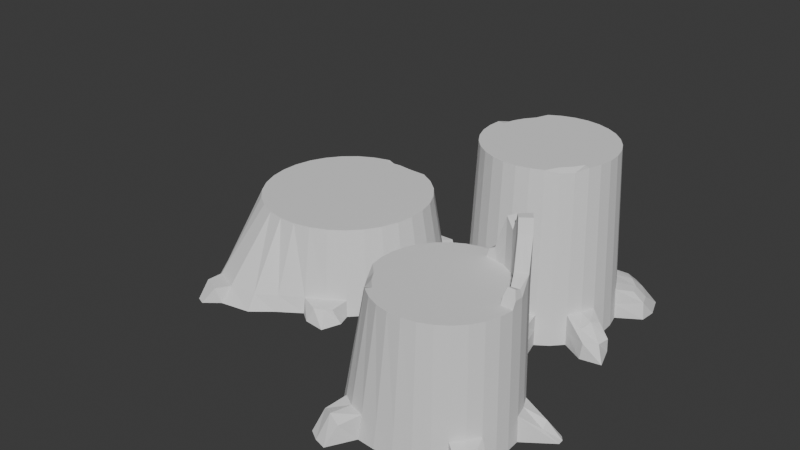 # Source: Tree_stumps.blend  (saved by Blender 4.5.87; exported with 4.5.12 LTS)
import bpy
from mathutils import Matrix  # noqa: F401  (used for matrix-valued properties, if any)

bpy.ops.wm.read_factory_settings(use_empty=True)
scene = bpy.context.scene
scene.name = 'Scene'

# ---- collections
col_collection = bpy.data.collections.new('Collection'); scene.collection.children.link(col_collection)

# ---- world
world_world = bpy.data.worlds.new('World'); scene.world = world_world
world_world.use_nodes = True; world_world.node_tree.nodes.clear()
_N = world_world.node_tree.nodes; _L = world_world.node_tree.links
n0 = _N.new('ShaderNodeOutputWorld'); n0.name = 'World Output'; n0.location = (200, 100)
n1 = _N.new('ShaderNodeBackground'); n1.name = 'Background'; n1.location = (-200, 100)
n1.inputs[0].default_value = (0.05088, 0.05088, 0.05088, 1.0)
_L.new(n1.outputs[0], n0.inputs[0])
n0.is_active_output = True
world_world.color = (0.05088, 0.05088, 0.05088)
world_world.sun_shadow_jitter_overblur = 0.0

# ---- meshes
me_cylinder = bpy.data.meshes.new('Cylinder')
me_cylinder.from_pydata([(-1.472e-07, 8.467, 0.0), (-1.307e-07, 6.745, 20.0), (1.702, 8.294, 0.0), (1.356, 6.607, 20.0), (3.335, 7.781, 0.0), (2.656, 6.199, 20.0), (4.831, 6.95, 0.0), (3.848, 5.537, 20.0), (6.129, 5.834, 0.0), (4.882, 4.648, 20.0), (7.177, 4.479, 0.0), (5.716, 3.568, 20.0), (7.93, 2.941, 0.0), (6.316, 2.343, 20.0), (8.359, 1.282, 0.0), (6.658, 1.022, 20.0), (8.446, -0.4289, 0.0), (6.727, -0.3417, 20.0), (8.187, -2.122, 0.0), (6.521, -1.691, 20.0), (7.592, -3.729, 0.0), (6.047, -2.971, 20.0), (6.687, -5.183, 0.0), (5.326, -4.129, 20.0), (5.508, -6.425, 0.0), (4.387, -5.118, 20.0), (4.104, -7.404, 0.0), (3.269, -5.898, 20.0), (2.532, -8.079, 0.0), (2.016, -6.436, 20.0), (0.8555, -8.424, 0.0), (0.6813, -6.711, 20.0), (-0.8555, -8.424, 0.0), (-0.6813, -6.711, 20.0), (-2.532, -8.079, 0.0), (-2.016, -6.436, 20.0), (-4.104, -7.404, 0.0), (-3.269, -5.898, 20.0), (-5.508, -6.425, 0.0), (-4.387, -5.118, 20.0), (-6.687, -5.183, 0.0), (-5.326, -4.129, 20.0), (-7.592, -3.729, 0.0), (-6.047, -2.971, 20.0), (-8.187, -2.122, 0.0), (-6.521, -1.691, 20.0), (-8.446, -0.4289, 0.0), (-6.727, -0.3417, 20.0), (-8.359, 1.282, 0.0), (-6.658, 1.022, 20.0), (-7.93, 2.941, 0.0), (-6.316, 2.343, 20.0), (-7.177, 4.479, 0.0), (-5.716, 3.568, 20.0), (-6.129, 5.834, 0.0), (-4.882, 4.648, 20.0), (-4.831, 6.95, 0.0), (-3.848, 5.537, 20.0), (-3.335, 7.781, 0.0), (-2.656, 6.199, 20.0), (-1.702, 8.294, 0.0), (-1.356, 6.607, 20.0), (-1.443e-07, 8.297, 3.595), (1.668, 8.127, 3.595), (3.268, 7.625, 3.595), (4.734, 6.81, 3.595), (6.006, 5.716, 3.595), (7.032, 4.389, 3.595), (7.771, 2.882, 3.595), (8.191, 1.256, 3.595), (8.276, -0.4202, 3.595), (8.022, -2.08, 3.595), (7.44, -3.654, 3.595), (6.553, -5.079, 3.595), (5.398, -6.295, 3.595), (4.021, -7.254, 3.595), (2.481, -7.917, 3.595), (0.8383, -8.254, 3.595), (-0.8383, -8.254, 3.595), (-2.481, -7.917, 3.595), (-4.021, -7.254, 3.595), (-5.398, -6.295, 3.595), (-6.553, -5.079, 3.595), (-7.44, -3.654, 3.595), (-8.022, -2.08, 3.595), (-8.276, -0.4202, 3.595), (-8.191, 1.256, 3.595), (-7.771, 2.882, 3.595), (-7.032, 4.389, 3.595), (-6.006, 5.716, 3.595), (-4.734, 6.81, 3.595), (-3.268, 7.625, 3.595), (-1.668, 8.127, 3.595), (1.686, 8.214, 1.732), (3.303, 7.706, 1.732), (4.784, 6.882, 1.732), (7.853, 2.912, 1.732), (8.278, 1.27, 1.732), (8.364, -0.4247, 1.732), (8.107, -2.102, 1.732), (6.622, -5.133, 1.732), (5.455, -6.362, 1.732), (4.064, -7.332, 1.732), (2.507, -8.001, 1.732), (0.8472, -8.342, 1.732), (-0.8472, -8.342, 1.732), (-2.507, -8.001, 1.732), (-6.622, -5.133, 1.732), (-7.519, -3.693, 1.732), (-8.107, -2.102, 1.732), (-8.364, -0.4247, 1.732), (-8.278, 1.27, 1.732), (-7.853, 2.912, 1.732), (-7.107, 4.436, 1.732), (-6.07, 5.777, 1.732), (-4.784, 6.882, 1.732), (-1.686, 8.214, 1.732), (-1.458e-07, 8.385, 1.732), (7.189, 8.845, 1.971), (7.135, 9.093, 0.0), (9.875, 8.874, -2.98e-08), (8.426, 8.02, 1.971), (10.73, 6.514, -2.98e-08), (9.866, 6.158, 1.971), (10.58, 4.637, 0.0), (10.35, 4.752, 1.971), (10.89, -3.78, 1.751), (10.77, -3.45, 0.0), (11.66, -6.082, 0.0), (10.61, -5.104, 1.644), (9.225, -6.55, 0.0), (9.495, -6.509, 1.971), (5.01, -10.45, 1.971), (4.972, -10.66, 0.0), (4.271, -10.88, 0.0), (4.113, -10.84, 1.971), (-4.541, -10.37, 1.971), (-4.336, -10.64, 0.0), (-6.436, -10.9, -2.98e-08), (-5.978, -10.18, 1.674), (-8.386, -9.546, -2.98e-08), (-7.288, -8.99, 1.82), (-8.461, -7.768, 0.0), (-8.133, -7.864, 1.971), (-11.61, 0.2148, 1.797), (-11.7, -0.1542, 0.0), (-11.63, 1.339, 0.0), (-11.52, 1.239, 1.971), (-5.794, 9.918, 1.971), (-5.885, 10.0, 0.0), (-5.478, 11.92, 0.0), (-4.446, 10.85, 1.593), (-3.184, 11.16, 0.0), (-3.187, 11.04, 1.971), (-4.024, 9.363, 3.244), (-2.729, 9.843, 2.984), (-5.226, 8.77, 2.984), (-10.07, 0.08266, 3.595), (-10.11, 0.8219, 3.389), (-6.583, -7.875, 3.106), (-7.285, -7.173, 2.519), (-5.207, -8.831, 3.384), (-4.011, -9.279, 2.921), (4.262, -9.189, 3.267), (3.637, -9.505, 3.122), (9.127, -4.492, 3.448), (8.602, -5.584, 2.895), (9.577, -3.419, 3.114), (8.645, 5.998, 2.943), (9.073, 4.697, 2.989), (7.583, 7.006, 3.103), (6.613, 7.878, 2.989), (1.512, 7.365, 20.0), (-1.307e-07, 7.519, 20.0), (2.961, 6.91, 20.0), (4.29, 6.172, 20.0), (5.443, 5.181, 20.0), (6.373, 3.977, 20.0), (7.042, 2.611, 20.0), (7.423, 1.139, 20.0), (7.5, -0.3808, 20.0), (7.27, -1.885, 20.0), (6.742, -3.311, 20.0), (5.938, -4.603, 19.67), (4.892, -5.705, 19.67), (3.644, -6.574, 20.0), (2.248, -7.174, 20.0), (0.7597, -7.481, 20.0), (-0.7597, -7.481, 20.0), (-2.248, -7.174, 20.0), (-3.644, -6.574, 20.0), (-4.892, -5.705, 20.0), (-5.938, -4.603, 20.0), (-6.742, -3.311, 20.0), (-7.27, -1.885, 20.0), (-7.5, -0.3808, 20.0), (-7.423, 1.139, 20.0), (-7.042, 2.611, 19.61), (-6.373, 3.977, 18.79), (-5.443, 5.181, 19.61), (-4.29, 6.172, 20.0), (-2.961, 6.91, 20.0), (-1.512, 7.365, 20.0)], [], [(62, 173, 172, 63), (63, 172, 174, 64), (64, 174, 175, 65), (65, 175, 176, 66), (66, 176, 177, 67), (67, 177, 178, 68), (68, 178, 179, 69), (69, 179, 180, 70), (70, 180, 181, 71), (71, 181, 182, 72), (72, 182, 183, 73), (73, 183, 184, 74), (74, 184, 185, 75), (75, 185, 186, 76), (76, 186, 187, 77), (77, 187, 188, 78), (78, 188, 189, 79), (79, 189, 190, 80), (80, 190, 191, 81), (81, 191, 192, 82), (82, 192, 193, 83), (83, 193, 194, 84), (84, 194, 195, 85), (85, 195, 196, 86), (86, 196, 197, 87), (87, 197, 198, 88), (88, 198, 199, 89), (89, 199, 200, 90), (90, 200, 201, 91), (3, 1, 61, 59, 57, 55, 53, 51, 49, 47, 45, 43, 41, 39, 37, 35, 33, 31, 29, 27, 25, 23, 21, 19, 17, 15, 13, 11, 9, 7, 5), (91, 201, 202, 92), (92, 202, 173, 62), (0, 2, 4, 6, 8, 10, 12, 14, 16, 18, 20, 22, 24, 26, 28, 30, 32, 34, 36, 38, 40, 42, 44, 46, 48, 50, 52, 54, 56, 58, 60), (116, 92, 62, 117), (67, 68, 169, 168), (38, 36, 138, 140), (114, 89, 90, 115), (113, 88, 89, 114), (112, 87, 88, 113), (111, 86, 87, 112), (20, 18, 127, 128), (109, 84, 85, 110), (108, 83, 84, 109), (107, 82, 83, 108), (81, 82, 160, 159), (18, 99, 126, 127), (28, 26, 133, 134), (105, 78, 79, 106), (104, 77, 78, 105), (103, 76, 77, 104), (82, 107, 143, 160), (101, 74, 75, 102), (100, 73, 74, 101), (10, 8, 120, 122), (68, 96, 125, 169), (98, 70, 71, 99), (97, 69, 70, 98), (96, 68, 69, 97), (26, 102, 132, 133), (36, 34, 137, 138), (71, 72, 165, 167), (94, 64, 65, 95), (93, 63, 64, 94), (117, 62, 63, 93), (0, 117, 93, 2), (2, 93, 94, 4), (4, 94, 95, 6), (34, 106, 136, 137), (85, 86, 158, 157), (106, 79, 162, 136), (12, 96, 97, 14), (14, 97, 98, 16), (16, 98, 99, 18), (8, 6, 119, 120), (72, 73, 166, 165), (22, 100, 101, 24), (24, 101, 102, 26), (92, 116, 153, 155), (28, 103, 104, 30), (30, 104, 105, 32), (32, 105, 106, 34), (116, 60, 152, 153), (95, 65, 171, 118), (6, 95, 118, 119), (40, 107, 108, 42), (42, 108, 109, 44), (44, 109, 110, 46), (115, 90, 156, 148), (48, 111, 112, 50), (50, 112, 113, 52), (52, 113, 114, 54), (54, 114, 115, 56), (60, 58, 150, 152), (76, 103, 135, 164), (60, 116, 117, 0), (151, 154, 155, 153), (148, 156, 154, 151), (144, 157, 158, 147), (141, 159, 160, 143), (139, 161, 159, 141), (136, 162, 161, 139), (132, 163, 164, 135), (129, 165, 166, 131), (126, 167, 165, 129), (123, 168, 169, 125), (121, 170, 168, 123), (118, 171, 170, 121), (119, 118, 121, 120), (120, 121, 123, 122), (122, 123, 125, 124), (127, 126, 129, 128), (128, 129, 131, 130), (133, 132, 135, 134), (137, 136, 139, 138), (138, 139, 141, 140), (140, 141, 143, 142), (145, 144, 147, 146), (149, 148, 151, 150), (150, 151, 153, 152), (103, 28, 134, 135), (80, 81, 159, 161), (46, 110, 144, 145), (99, 71, 167, 126), (66, 67, 168, 170), (12, 10, 122, 124), (110, 85, 157, 144), (79, 80, 161, 162), (48, 46, 145, 146), (65, 66, 170, 171), (56, 115, 148, 149), (86, 111, 147, 158), (73, 100, 131, 166), (22, 20, 128, 130), (91, 92, 155, 154), (40, 38, 140, 142), (96, 12, 124, 125), (58, 56, 149, 150), (111, 48, 146, 147), (90, 91, 154, 156), (102, 75, 163, 132), (100, 22, 130, 131), (107, 40, 142, 143), (75, 76, 164, 163), (1, 3, 172, 173), (3, 5, 174, 172), (5, 7, 175, 174), (7, 9, 176, 175), (9, 11, 177, 176), (11, 13, 178, 177), (13, 15, 179, 178), (15, 17, 180, 179), (17, 19, 181, 180), (19, 21, 182, 181), (21, 23, 183, 182), (23, 25, 184, 183), (25, 27, 185, 184), (27, 29, 186, 185), (29, 31, 187, 186), (31, 33, 188, 187), (33, 35, 189, 188), (35, 37, 190, 189), (37, 39, 191, 190), (39, 41, 192, 191), (41, 43, 193, 192), (43, 45, 194, 193), (45, 47, 195, 194), (47, 49, 196, 195), (49, 51, 197, 196), (51, 53, 198, 197), (53, 55, 199, 198), (55, 57, 200, 199), (57, 59, 201, 200), (59, 61, 202, 201), (61, 1, 173, 202)])
_uv = me_cylinder.uv_layers.new(name='UVMap')
_uv.uv.foreach_set('vector', [1.0, 0.5899, 1.0, 1.0, 0.9677, 1.0, 0.9677, 0.5899, 0.9677, 0.5899, 0.9677, 1.0, 0.9355, 1.0, 0.9355, 0.5899, 0.9355, 0.5899, 0.9355, 1.0, 0.9032, 1.0, 0.9032, 0.5899, 0.9032, 0.5899, 0.9032, 1.0, 0.871, 1.0, 0.871, 0.5899, 0.871, 0.5899, 0.871, 1.0, 0.8387, 1.0, 0.8387, 0.5899, 0.8387, 0.5899, 0.8387, 1.0, 0.8065, 1.0, 0.8065, 0.5899, 0.8065, 0.5899, 0.8065, 1.0, 0.7742, 1.0, 0.7742, 0.5899, 0.7742, 0.5899, 0.7742, 1.0, 0.7419, 1.0, 0.7419, 0.5899, 0.7419, 0.5899, 0.7419, 1.0, 0.7097, 1.0, 0.7097, 0.5899, 0.7097, 0.5899, 0.7097, 1.0, 0.6774, 1.0, 0.6774, 0.5899, 0.6774, 0.5899, 0.6774, 1.0, 0.6452, 1.0, 0.6452, 0.5899, 0.6452, 0.5899, 0.6452, 1.0, 0.6129, 1.0, 0.6129, 0.5899, 0.6129, 0.5899, 0.6129, 1.0, 0.5806, 1.0, 0.5806, 0.5899, 0.5806, 0.5899, 0.5806, 1.0, 0.5484, 1.0, 0.5484, 0.5899, 0.5484, 0.5899, 0.5484, 1.0, 0.5161, 1.0, 0.5161, 0.5899, 0.5161, 0.5899, 0.5161, 1.0, 0.4839, 1.0, 0.4839, 0.5899, 0.4839, 0.5899, 0.4839, 1.0, 0.4516, 1.0, 0.4516, 0.5899, 0.4516, 0.5899, 0.4516, 1.0, 0.4194, 1.0, 0.4194, 0.5899, 0.4194, 0.5899, 0.4194, 1.0, 0.3871, 1.0, 0.3871, 0.5899, 0.3871, 0.5899, 0.3871, 1.0, 0.3548, 1.0, 0.3548, 0.5899, 0.3548, 0.5899, 0.3548, 1.0, 0.3226, 1.0, 0.3226, 0.5899, 0.3226, 0.5899, 0.3226, 1.0, 0.2903, 1.0, 0.2903, 0.5899, 0.2903, 0.5899, 0.2903, 1.0, 0.2581, 1.0, 0.2581, 0.5899, 0.2581, 0.5899, 0.2581, 1.0, 0.2258, 1.0, 0.2258, 0.5899, 0.2258, 0.5899, 0.2258, 1.0, 0.1935, 1.0, 0.1935, 0.5899, 0.1935, 0.5899, 0.1935, 1.0, 0.1613, 1.0, 0.1613, 0.5899, 0.1613, 0.5899, 0.1613, 1.0, 0.129, 1.0, 0.129, 0.5899, 0.129, 0.5899, 0.129, 1.0, 0.09677, 1.0, 0.09677, 0.5899, 0.09677, 0.5899, 0.09677, 1.0, 0.06452, 1.0, 0.06452, 0.5899, 0.2933, 0.4609, 0.25, 0.4653, 0.2067, 0.4609, 0.1651, 0.4479, 0.127, 0.4267, 0.09399, 0.3983, 0.06732, 0.3639, 0.04814, 0.3248, 0.03722, 0.2826, 0.03501, 0.2391, 0.04161, 0.196, 0.05674, 0.1552, 0.07978, 0.1182, 0.1098, 0.08663, 0.1455, 0.06175, 0.1856, 0.04457, 0.2282, 0.03581, 0.2718, 0.03581, 0.3144, 0.04457, 0.3545, 0.06175, 0.3902, 0.08663, 0.4202, 0.1182, 0.4433, 0.1552, 0.4584, 0.196, 0.465, 0.2391, 0.4628, 0.2826, 0.4519, 0.3248, 0.4327, 0.3639, 0.406, 0.3983, 0.373, 0.4267, 0.3349, 0.4479, 0.06452, 0.5899, 0.06452, 1.0, 0.03226, 1.0, 0.03226, 0.5899, 0.03226, 0.5899, 0.03226, 1.0, 4.768e-07, 1.0, 4.768e-07, 0.5899, 0.75, 0.49, 0.7983, 0.4851, 0.8446, 0.4705, 0.8871, 0.447, 0.924, 0.4154, 0.9537, 0.377, 0.9751, 0.3334, 0.9872, 0.2863, 0.9897, 0.2378, 0.9823, 0.1898, 0.9655, 0.1443, 0.9398, 0.1031, 0.9063, 0.0679, 0.8665, 0.04016, 0.8218, 0.02101, 0.7743, 0.01123, 0.7257, 0.01123, 0.6782, 0.02101, 0.6335, 0.04016, 0.5937, 0.0679, 0.5602, 0.1031, 0.5345, 0.1443, 0.5177, 0.1898, 0.5103, 0.2378, 0.5128, 0.2863, 0.5249, 0.3334, 0.5463, 0.377, 0.576, 0.4154, 0.6129, 0.447, 0.6554, 0.4705, 0.7017, 0.4851, 0.03226, 0.5433, 0.03226, 0.5899, 4.768e-07, 0.5899, 4.768e-07, 0.5433, 0.8387, 0.5899, 0.8065, 0.5899, 0.8065, 0.5899, 0.8387, 0.5899, 0.5937, 0.0679, 0.6335, 0.04016, 0.6335, 0.04016, 0.5937, 0.0679, 0.129, 0.5433, 0.129, 0.5899, 0.09677, 0.5899, 0.09677, 0.5433, 0.1613, 0.5433, 0.1613, 0.5899, 0.129, 0.5899, 0.129, 0.5433, 0.1935, 0.5433, 0.1935, 0.5899, 0.1613, 0.5899, 0.1613, 0.5433, 0.2258, 0.5433, 0.2258, 0.5899, 0.1935, 0.5899, 0.1935, 0.5433, 0.9655, 0.1443, 0.9823, 0.1898, 0.9823, 0.1898, 0.9655, 0.1443, 0.2903, 0.5433, 0.2903, 0.5899, 0.2581, 0.5899, 0.2581, 0.5433, 0.3226, 0.5433, 0.3226, 0.5899, 0.2903, 0.5899, 0.2903, 0.5433, 0.3548, 0.5433, 0.3548, 0.5899, 0.3226, 0.5899, 0.3226, 0.5433, 0.3871, 0.5899, 0.3548, 0.5899, 0.3548, 0.5899, 0.3871, 0.5899, 0.7097, 0.5, 0.7097, 0.5433, 0.7097, 0.5433, 0.7097, 0.5, 0.8218, 0.02101, 0.8665, 0.04016, 0.8665, 0.04016, 0.8218, 0.02101, 0.4839, 0.5433, 0.4839, 0.5899, 0.4516, 0.5899, 0.4516, 0.5433, 0.5161, 0.5433, 0.5161, 0.5899, 0.4839, 0.5899, 0.4839, 0.5433, 0.5484, 0.5433, 0.5484, 0.5899, 0.5161, 0.5899, 0.5161, 0.5433, 0.3548, 0.5899, 0.3548, 0.5433, 0.3548, 0.5433, 0.3548, 0.5899, 0.6129, 0.5433, 0.6129, 0.5899, 0.5806, 0.5899, 0.5806, 0.5433, 0.6452, 0.5433, 0.6452, 0.5899, 0.6129, 0.5899, 0.6129, 0.5433, 0.9537, 0.377, 0.924, 0.4154, 0.924, 0.4154, 0.9537, 0.377, 0.8065, 0.5899, 0.8065, 0.5433, 0.8065, 0.5433, 0.8065, 0.5899, 0.7419, 0.5433, 0.7419, 0.5899, 0.7097, 0.5899, 0.7097, 0.5433, 0.7742, 0.5433, 0.7742, 0.5899, 0.7419, 0.5899, 0.7419, 0.5433, 0.8065, 0.5433, 0.8065, 0.5899, 0.7742, 0.5899, 0.7742, 0.5433, 0.5806, 0.5, 0.5806, 0.5433, 0.5806, 0.5433, 0.5806, 0.5, 0.6335, 0.04016, 0.6782, 0.02101, 0.6782, 0.02101, 0.6335, 0.04016, 0.7097, 0.5899, 0.6774, 0.5899, 0.6774, 0.5899, 0.7097, 0.5899, 0.9355, 0.5433, 0.9355, 0.5899, 0.9032, 0.5899, 0.9032, 0.5433, 0.9677, 0.5433, 0.9677, 0.5899, 0.9355, 0.5899, 0.9355, 0.5433, 1.0, 0.5433, 1.0, 0.5899, 0.9677, 0.5899, 0.9677, 0.5433, 1.0, 0.5, 1.0, 0.5433, 0.9677, 0.5433, 0.9677, 0.5, 0.9677, 0.5, 0.9677, 0.5433, 0.9355, 0.5433, 0.9355, 0.5, 0.9355, 0.5, 0.9355, 0.5433, 0.9032, 0.5433, 0.9032, 0.5, 0.4516, 0.5, 0.4516, 0.5433, 0.4516, 0.5433, 0.4516, 0.5, 0.2581, 0.5899, 0.2258, 0.5899, 0.2258, 0.5899, 0.2581, 0.5899, 0.4516, 0.5433, 0.4516, 0.5899, 0.4516, 0.5899, 0.4516, 0.5433, 0.8065, 0.5, 0.8065, 0.5433, 0.7742, 0.5433, 0.7742, 0.5, 0.7742, 0.5, 0.7742, 0.5433, 0.7419, 0.5433, 0.7419, 0.5, 0.7419, 0.5, 0.7419, 0.5433, 0.7097, 0.5433, 0.7097, 0.5, 0.924, 0.4154, 0.8871, 0.447, 0.8871, 0.447, 0.924, 0.4154, 0.6774, 0.5899, 0.6452, 0.5899, 0.6452, 0.5899, 0.6774, 0.5899, 0.6452, 0.5, 0.6452, 0.5433, 0.6129, 0.5433, 0.6129, 0.5, 0.6129, 0.5, 0.6129, 0.5433, 0.5806, 0.5433, 0.5806, 0.5, 0.03226, 0.5899, 0.03226, 0.5433, 0.03226, 0.5433, 0.03226, 0.5899, 0.5484, 0.5, 0.5484, 0.5433, 0.5161, 0.5433, 0.5161, 0.5, 0.5161, 0.5, 0.5161, 0.5433, 0.4839, 0.5433, 0.4839, 0.5, 0.4839, 0.5, 0.4839, 0.5433, 0.4516, 0.5433, 0.4516, 0.5, 0.03226, 0.5433, 0.03226, 0.5, 0.03226, 0.5, 0.03226, 0.5433, 0.9032, 0.5433, 0.9032, 0.5899, 0.9032, 0.5899, 0.9032, 0.5433, 0.9032, 0.5, 0.9032, 0.5433, 0.9032, 0.5433, 0.9032, 0.5, 0.3548, 0.5, 0.3548, 0.5433, 0.3226, 0.5433, 0.3226, 0.5, 0.3226, 0.5, 0.3226, 0.5433, 0.2903, 0.5433, 0.2903, 0.5, 0.2903, 0.5, 0.2903, 0.5433, 0.2581, 0.5433, 0.2581, 0.5, 0.09677, 0.5433, 0.09677, 0.5899, 0.09677, 0.5899, 0.09677, 0.5433, 0.2258, 0.5, 0.2258, 0.5433, 0.1935, 0.5433, 0.1935, 0.5, 0.1935, 0.5, 0.1935, 0.5433, 0.1613, 0.5433, 0.1613, 0.5, 0.1613, 0.5, 0.1613, 0.5433, 0.129, 0.5433, 0.129, 0.5, 0.129, 0.5, 0.129, 0.5433, 0.09677, 0.5433, 0.09677, 0.5, 0.7017, 0.4851, 0.6554, 0.4705, 0.6554, 0.4705, 0.7017, 0.4851, 0.5484, 0.5899, 0.5484, 0.5433, 0.5484, 0.5433, 0.5484, 0.5899, 0.03226, 0.5, 0.03226, 0.5433, 4.768e-07, 0.5433, 4.768e-07, 0.5, 0.06452, 0.5433, 0.06452, 0.5899, 0.03226, 0.5899, 0.03226, 0.5433, 0.09677, 0.5433, 0.09677, 0.5899, 0.06452, 0.5899, 0.06452, 0.5433, 0.2581, 0.5433, 0.2581, 0.5899, 0.2258, 0.5899, 0.2258, 0.5433, 0.3871, 0.5433, 0.3871, 0.5899, 0.3548, 0.5899, 0.3548, 0.5433, 0.4194, 0.5433, 0.4194, 0.5899, 0.3871, 0.5899, 0.3871, 0.5433, 0.4516, 0.5433, 0.4516, 0.5899, 0.4194, 0.5899, 0.4194, 0.5433, 0.5806, 0.5433, 0.5806, 0.5899, 0.5484, 0.5899, 0.5484, 0.5433, 0.6774, 0.5433, 0.6774, 0.5899, 0.6452, 0.5899, 0.6452, 0.5433, 0.7097, 0.5433, 0.7097, 0.5899, 0.6774, 0.5899, 0.6774, 0.5433, 0.8387, 0.5433, 0.8387, 0.5899, 0.8065, 0.5899, 0.8065, 0.5433, 0.871, 0.5433, 0.871, 0.5899, 0.8387, 0.5899, 0.8387, 0.5433, 0.9032, 0.5433, 0.9032, 0.5899, 0.871, 0.5899, 0.871, 0.5433, 0.9032, 0.5, 0.9032, 0.5433, 0.871, 0.5433, 0.871, 0.5, 0.871, 0.5, 0.871, 0.5433, 0.8387, 0.5433, 0.8387, 0.5, 0.8387, 0.5, 0.8387, 0.5433, 0.8065, 0.5433, 0.8065, 0.5, 0.7097, 0.5, 0.7097, 0.5433, 0.6774, 0.5433, 0.6774, 0.5, 0.6774, 0.5, 0.6774, 0.5433, 0.6452, 0.5433, 0.6452, 0.5, 0.5806, 0.5, 0.5806, 0.5433, 0.5484, 0.5433, 0.5484, 0.5, 0.4516, 0.5, 0.4516, 0.5433, 0.4194, 0.5433, 0.4194, 0.5, 0.4194, 0.5, 0.4194, 0.5433, 0.3871, 0.5433, 0.3871, 0.5, 0.3871, 0.5, 0.3871, 0.5433, 0.3548, 0.5433, 0.3548, 0.5, 0.2581, 0.5, 0.2581, 0.5433, 0.2258, 0.5433, 0.2258, 0.5, 0.09677, 0.5, 0.09677, 0.5433, 0.06452, 0.5433, 0.06452, 0.5, 0.06452, 0.5, 0.06452, 0.5433, 0.03226, 0.5433, 0.03226, 0.5, 0.5484, 0.5433, 0.5484, 0.5, 0.5484, 0.5, 0.5484, 0.5433, 0.4194, 0.5899, 0.3871, 0.5899, 0.3871, 0.5899, 0.4194, 0.5899, 0.2581, 0.5, 0.2581, 0.5433, 0.2581, 0.5433, 0.2581, 0.5, 0.7097, 0.5433, 0.7097, 0.5899, 0.7097, 0.5899, 0.7097, 0.5433, 0.871, 0.5899, 0.8387, 0.5899, 0.8387, 0.5899, 0.871, 0.5899, 0.9751, 0.3334, 0.9537, 0.377, 0.9537, 0.377, 0.9751, 0.3334, 0.2581, 0.5433, 0.2581, 0.5899, 0.2581, 0.5899, 0.2581, 0.5433, 0.4516, 0.5899, 0.4194, 0.5899, 0.4194, 0.5899, 0.4516, 0.5899, 0.5128, 0.2863, 0.5103, 0.2378, 0.5103, 0.2378, 0.5128, 0.2863, 0.9032, 0.5899, 0.871, 0.5899, 0.871, 0.5899, 0.9032, 0.5899, 0.09677, 0.5, 0.09677, 0.5433, 0.09677, 0.5433, 0.09677, 0.5, 0.2258, 0.5899, 0.2258, 0.5433, 0.2258, 0.5433, 0.2258, 0.5899, 0.6452, 0.5899, 0.6452, 0.5433, 0.6452, 0.5433, 0.6452, 0.5899, 0.9398, 0.1031, 0.9655, 0.1443, 0.9655, 0.1443, 0.9398, 0.1031, 0.06452, 0.5899, 0.03226, 0.5899, 0.03226, 0.5899, 0.06452, 0.5899, 0.5602, 0.1031, 0.5937, 0.0679, 0.5937, 0.0679, 0.5602, 0.1031, 0.8065, 0.5433, 0.8065, 0.5, 0.8065, 0.5, 0.8065, 0.5433, 0.6554, 0.4705, 0.6129, 0.447, 0.6129, 0.447, 0.6554, 0.4705, 0.2258, 0.5433, 0.2258, 0.5, 0.2258, 0.5, 0.2258, 0.5433, 0.09677, 0.5899, 0.06452, 0.5899, 0.06452, 0.5899, 0.09677, 0.5899, 0.5806, 0.5433, 0.5806, 0.5899, 0.5806, 0.5899, 0.5806, 0.5433, 0.6452, 0.5433, 0.6452, 0.5, 0.6452, 0.5, 0.6452, 0.5433, 0.3548, 0.5433, 0.3548, 0.5, 0.3548, 0.5, 0.3548, 0.5433, 0.5806, 0.5899, 0.5484, 0.5899, 0.5484, 0.5899, 0.5806, 0.5899, 0.25, 0.4653, 0.2933, 0.4609, 0.2983, 0.4851, 0.25, 0.49, 0.2933, 0.4609, 0.3349, 0.4479, 0.3446, 0.4705, 0.2983, 0.4851, 0.3349, 0.4479, 0.373, 0.4267, 0.3871, 0.447, 0.3446, 0.4705, 0.373, 0.4267, 0.406, 0.3983, 0.424, 0.4154, 0.3871, 0.447, 0.406, 0.3983, 0.4327, 0.3639, 0.4537, 0.377, 0.424, 0.4154, 0.4327, 0.3639, 0.4519, 0.3248, 0.4751, 0.3334, 0.4537, 0.377, 0.4519, 0.3248, 0.4628, 0.2826, 0.4872, 0.2863, 0.4751, 0.3334, 0.4628, 0.2826, 0.465, 0.2391, 0.4897, 0.2378, 0.4872, 0.2863, 0.465, 0.2391, 0.4584, 0.196, 0.4823, 0.1898, 0.4897, 0.2378, 0.4584, 0.196, 0.4433, 0.1552, 0.4655, 0.1443, 0.4823, 0.1898, 0.4433, 0.1552, 0.4202, 0.1182, 0.4398, 0.1031, 0.4655, 0.1443, 0.4202, 0.1182, 0.3902, 0.08663, 0.4063, 0.0679, 0.4398, 0.1031, 0.3902, 0.08663, 0.3545, 0.06175, 0.3665, 0.04016, 0.4063, 0.0679, 0.3545, 0.06175, 0.3144, 0.04457, 0.3218, 0.02101, 0.3665, 0.04016, 0.3144, 0.04457, 0.2718, 0.03581, 0.2743, 0.01123, 0.3218, 0.02101, 0.2718, 0.03581, 0.2282, 0.03581, 0.2257, 0.01123, 0.2743, 0.01123, 0.2282, 0.03581, 0.1856, 0.04457, 0.1782, 0.02101, 0.2257, 0.01123, 0.1856, 0.04457, 0.1455, 0.06175, 0.1335, 0.04016, 0.1782, 0.02101, 0.1455, 0.06175, 0.1098, 0.08663, 0.09367, 0.0679, 0.1335, 0.04016, 0.1098, 0.08663, 0.07978, 0.1182, 0.06021, 0.1031, 0.09367, 0.0679, 0.07978, 0.1182, 0.05674, 0.1552, 0.03453, 0.1443, 0.06021, 0.1031, 0.05674, 0.1552, 0.04161, 0.196, 0.01766, 0.1898, 0.03453, 0.1443, 0.04161, 0.196, 0.03501, 0.2391, 0.01031, 0.2378, 0.01766, 0.1898, 0.03501, 0.2391, 0.03722, 0.2826, 0.01277, 0.2863, 0.01031, 0.2378, 0.03722, 0.2826, 0.04814, 0.3248, 0.02494, 0.3334, 0.01277, 0.2863, 0.04814, 0.3248, 0.06732, 0.3639, 0.04633, 0.377, 0.02494, 0.3334, 0.06732, 0.3639, 0.09399, 0.3983, 0.07605, 0.4154, 0.04633, 0.377, 0.09399, 0.3983, 0.127, 0.4267, 0.1129, 0.447, 0.07605, 0.4154, 0.127, 0.4267, 0.1651, 0.4479, 0.1554, 0.4705, 0.1129, 0.447, 0.1651, 0.4479, 0.2067, 0.4609, 0.2017, 0.4851, 0.1554, 0.4705, 0.2067, 0.4609, 0.25, 0.4653, 0.25, 0.49, 0.2017, 0.4851])
me_cylinder.update()
me_cylinder_001 = bpy.data.meshes.new('Cylinder.001')
me_cylinder_001.from_pydata([(-9.354e-07, 7.828, 0.0), (-9.549e-07, 6.152, 15.0), (1.574, 7.668, 0.0), (1.236, 6.026, 15.0), (3.083, 7.193, 0.0), (2.422, 5.653, 15.0), (4.466, 6.425, 0.0), (3.508, 5.049, 15.0), (5.666, 5.393, 0.0), (4.451, 4.239, 15.0), (6.635, 4.141, 0.0), (5.212, 3.255, 15.0), (7.331, 2.719, 0.0), (7.728, 1.185, 0.0), (6.071, 0.9318, 15.0), (7.808, -0.3965, 0.0), (6.134, -0.3117, 15.0), (7.568, -1.962, 0.0), (5.946, -1.542, 15.0), (7.019, -3.447, 0.0), (5.514, -2.71, 15.0), (6.182, -4.791, 0.0), (4.856, -3.766, 15.0), (5.092, -5.939, 0.0), (4.0, -4.668, 15.0), (3.742, -6.862, 0.0), (2.98, -5.379, 15.0), (2.057, -7.568, 0.0), (1.838, -5.87, 15.0), (0.125, -8.021, 0.0), (0.6212, -6.12, 15.0), (-1.927, -8.185, 0.0), (-0.6212, -6.12, 15.0), (-3.945, -8.03, 0.0), (-1.838, -5.87, 15.0), (-5.763, -7.533, 0.0), (-2.98, -5.379, 15.0), (-7.207, -6.679, 0.0), (-4.0, -4.668, 15.0), (-8.297, -5.531, 0.0), (-4.856, -3.766, 15.0), (-9.134, -4.187, 0.0), (-5.514, -2.71, 15.0), (-9.683, -2.702, 0.0), (-5.946, -1.542, 15.0), (-9.776, -1.085, 0.0), (-6.134, -0.3117, 15.0), (-9.331, 0.6243, 0.0), (-6.071, 0.9318, 15.0), (-8.465, 2.322, 0.0), (-5.759, 2.137, 15.0), (-7.298, 3.908, 0.0), (-5.212, 3.255, 15.0), (-5.948, 5.295, 0.0), (-4.451, 4.239, 15.0), (-4.517, 6.407, 0.0), (-3.508, 5.049, 15.0), (-3.083, 7.193, 0.0), (-2.422, 5.653, 15.0), (-1.574, 7.668, 0.0), (-1.236, 6.026, 15.0), (1.512, 7.365, 15.0), (-9.549e-07, 7.519, 15.0), (2.961, 6.91, 15.0), (4.29, 6.172, 15.0), (5.443, 5.181, 15.0), (6.373, 3.977, 15.0), (7.423, 1.139, 15.0), (7.5, -0.3808, 15.0), (7.27, -1.885, 15.0), (6.742, -3.311, 15.0), (5.938, -4.603, 15.0), (4.892, -5.705, 15.0), (3.644, -6.574, 15.0), (2.248, -7.174, 15.0), (0.7597, -7.481, 15.0), (-0.7597, -7.481, 15.0), (-2.248, -7.174, 15.0), (-3.644, -6.574, 15.0), (-4.892, -5.705, 15.0), (-5.938, -4.603, 14.2), (-6.742, -3.311, 14.2), (-7.27, -1.885, 15.0), (-7.5, -0.3808, 15.0), (-7.423, 1.139, 15.0), (-7.042, 2.611, 15.0), (-6.373, 3.977, 15.0), (-5.443, 5.181, 15.0), (-4.29, 6.172, 15.0), (-2.961, 6.91, 15.0), (-1.512, 7.365, 15.0), (2.961, 6.91, 20.23), (1.512, 7.365, 17.1), (4.29, 6.172, 19.39), (5.443, 5.181, 20.23), (2.422, 5.653, 20.23), (1.236, 6.026, 17.1), (3.508, 5.049, 19.39), (5.212, 3.255, 20.23), (6.373, 3.977, 20.23), (4.451, 4.239, 20.23), (5.443, 5.181, 21.67), (5.112, 5.465, 20.83), (4.451, 4.239, 21.67), (4.181, 4.471, 20.83), (6.058, 4.385, 21.67), (4.954, 3.588, 21.67), (5.759, 2.137, 15.0), (7.042, 2.611, 15.0), (7.169, 1.1, 16.35), (7.042, 2.611, 17.1), (7.136, 0.4154, 16.61), (6.282, 0.9641, 16.35), (5.759, 2.137, 17.1), (6.355, 0.405, 16.61), (5.443, 5.181, 17.44), (7.481, -0.00755, 15.75), (4.29, 6.172, 17.05), (3.508, 5.049, 17.05), (2.961, 6.91, 17.44), (5.212, 3.255, 17.44), (2.422, 5.653, 17.44), (6.117, 0.02095, 15.75), (6.071, 0.9318, 15.63), (7.423, 1.139, 15.63), (5.759, 2.137, 15.98), (7.042, 2.611, 15.98), (6.373, 3.977, 17.44), (4.451, 4.239, 17.44), (-9.549e-07, 6.835, 15.0), (6.817, -0.3463, 15.0), (6.608, -1.714, 15.0), (6.128, -3.011, 15.0), (5.397, -4.184, 15.0), (4.446, -5.187, 15.0), (3.312, -5.977, 15.0), (2.043, -6.522, 15.0), (0.6905, -6.8, 15.0), (-0.6905, -6.8, 15.0), (-2.043, -6.522, 15.0), (-3.312, -5.977, 15.0), (-4.446, -5.187, 15.0), (-5.397, -4.184, 15.0), (-6.128, -3.011, 15.0), (-6.608, -1.714, 15.0), (-6.817, -0.3463, 15.0), (-6.747, 1.035, 15.0), (-6.401, 2.374, 15.0), (-5.792, 3.616, 15.0), (-4.947, 4.71, 15.0), (-3.899, 5.611, 15.0), (-2.692, 6.282, 15.0), (-1.374, 6.696, 15.0), (1.374, 6.696, 17.1), (2.691, 6.282, 20.23), (3.899, 5.611, 19.39), (4.647, 4.968, 20.83), (5.506, 3.987, 21.67), (6.401, 2.374, 17.1), (6.747, 1.035, 16.35), (6.779, 0.4106, 16.61), (5.792, 3.616, 20.23), (6.799, 0.006699, 15.75), (1.197, 7.397, 16.32), (0.3747, 7.481, 15.98), (0.9786, 6.052, 16.32), (0.3064, 6.12, 15.98), (0.3405, 6.801, 15.98), (1.088, 6.725, 16.32), (-9.392e-07, 7.768, 2.93), (1.562, 7.609, 2.93), (3.059, 7.138, 2.93), (4.432, 6.375, 2.93), (5.623, 5.352, 2.93), (6.583, 4.109, 2.93), (7.668, 1.176, 2.93), (7.748, -0.3934, 2.93), (7.51, -1.947, 2.93), (6.965, -3.421, 2.93), (6.135, -4.755, 2.93), (5.053, -5.894, 2.93), (3.75, -6.797, 2.93), (2.147, -7.473, 2.93), (0.3039, -7.896, 2.93), (-1.655, -8.032, 2.93), (-3.582, -7.852, 2.93), (-5.318, -7.335, 2.93), (-6.717, -6.476, 2.93), (-7.799, -5.337, 2.93), (-8.629, -4.003, 2.93), (-9.174, -2.529, 2.93), (-9.301, -0.9369, 2.93), (-8.927, 0.7357, 2.93), (-8.144, 2.394, 2.93), (-7.063, 3.941, 2.93), (-5.796, 5.291, 2.93), (-4.446, 6.37, 2.93), (-3.059, 7.138, 2.93), (-1.562, 7.609, 2.93), (7.275, 2.698, 2.93), (6.583, 4.109, 2.93), (6.635, 4.141, 0.0), (7.331, 2.719, 0.0), (7.728, 1.185, 0.0), (7.668, 1.176, 2.93), (6.965, -3.421, 2.93), (7.019, -3.447, 0.0), (6.182, -4.791, 0.0), (6.135, -4.755, 2.93), (5.092, -5.939, 0.0), (5.053, -5.894, 2.93), (-3.582, -7.852, 2.93), (-3.945, -8.03, 0.0), (-5.763, -7.533, 0.0), (-5.318, -7.335, 2.93), (-7.207, -6.679, 0.0), (-6.717, -6.476, 2.93), (-8.927, 0.7357, 2.93), (-9.331, 0.6243, 0.0), (-8.465, 2.322, 0.0), (-8.144, 2.394, 2.93), (-4.446, 6.37, 2.93), (-4.517, 6.407, 0.0), (-3.083, 7.193, 0.0), (-3.059, 7.138, 2.93), (-1.574, 7.668, 0.0), (-1.562, 7.609, 2.93), (-9.354e-07, 7.828, 0.0), (7.275, 2.698, 2.93), (-9.392e-07, 7.768, 2.93), (8.994, 4.114, 1.407), (10.51, 4.542, 0.05358), (10.9, 4.041, 0.05385), (10.93, 3.403, 0.05357), (9.502, 2.741, 1.407), (9.079, -5.254, 1.369), (9.529, -6.369, 0.05359), (9.196, -7.123, 0.05387), (7.934, -6.146, 2.398), (8.55, -7.635, 0.05359), (7.27, -7.45, 1.926), (-4.865, -9.738, 2.152), (-5.534, -11.02, 0.05362), (-6.91, -10.62, 0.05389), (-6.255, -9.264, 2.652), (-8.097, -9.871, 0.05361), (-7.601, -8.535, 2.152), (-11.02, 1.83, 1.93), (-12.14, 2.104, 0.05357), (-11.66, 3.224, 0.05357), (-10.67, 2.625, 1.93), (-5.579, 8.87, 1.414), (-5.455, 9.996, 0.05362), (-4.587, 10.7, 0.0539), (-4.078, 9.354, 2.503), (-2.341, 11.4, 0.05391), (-2.427, 9.769, 2.694), (-1.23, 11.32, 0.05363), (9.408, 3.487, 2.027), (-0.7682, 10.33, 1.435)], [], [(169, 62, 61, 170), (170, 61, 63, 171), (171, 63, 64, 172), (172, 64, 65, 173), (173, 65, 66, 174), (174, 66, 108, 199), (199, 108, 67, 175), (175, 67, 68, 176), (176, 68, 69, 177), (177, 69, 70, 178), (178, 70, 71, 179), (179, 71, 72, 180), (180, 72, 73, 181), (181, 73, 74, 182), (182, 74, 75, 183), (183, 75, 76, 184), (184, 76, 77, 185), (185, 77, 78, 186), (186, 78, 79, 187), (187, 79, 80, 188), (188, 80, 81, 189), (189, 81, 82, 190), (190, 82, 83, 191), (191, 83, 84, 192), (192, 84, 85, 193), (193, 85, 86, 194), (194, 86, 87, 195), (195, 87, 88, 196), (196, 88, 89, 197), (197, 89, 90, 198), (198, 90, 62, 169), (0, 2, 4, 6, 8, 10, 12, 13, 15, 17, 19, 21, 23, 25, 27, 29, 31, 33, 35, 37, 39, 41, 43, 45, 47, 49, 51, 53, 55, 57, 59), (61, 62, 164, 163), (118, 128, 100, 97), (115, 117, 93, 94), (127, 115, 94, 99), (126, 127, 99, 110), (125, 123, 112, 113), (162, 116, 111, 160), (130, 131, 69, 68), (131, 132, 70, 69), (132, 133, 71, 70), (133, 134, 72, 71), (134, 135, 73, 72), (135, 136, 74, 73), (136, 137, 75, 74), (137, 138, 76, 75), (138, 139, 77, 76), (139, 140, 78, 77), (140, 141, 79, 78), (141, 142, 80, 79), (142, 143, 81, 80), (143, 144, 82, 81), (144, 145, 83, 82), (145, 146, 84, 83), (146, 147, 85, 84), (147, 148, 86, 85), (148, 149, 87, 86), (149, 150, 88, 87), (150, 151, 89, 88), (151, 152, 90, 89), (152, 129, 62, 90), (153, 154, 91, 92), (154, 155, 93, 91), (99, 94, 101, 105), (161, 158, 110, 99), (117, 119, 91, 93), (119, 163, 92, 91), (128, 120, 98, 100), (165, 121, 95, 96), (168, 165, 96, 153), (120, 125, 113, 98), (121, 118, 97, 95), (94, 100, 103, 101), (104, 103, 101, 102, 156), (103, 106, 157, 105, 101), (94, 93, 102, 101), (97, 100, 103, 104), (161, 99, 105, 157), (100, 98, 106, 103), (155, 97, 104, 156), (158, 159, 109, 110), (159, 160, 111, 109), (124, 126, 110, 109), (116, 124, 109, 111), (123, 122, 114, 112), (14, 16, 122, 123), (68, 67, 124, 116), (67, 108, 126, 124), (5, 7, 118, 121), (11, 107, 125, 120), (3, 5, 121, 165), (9, 11, 120, 128), (63, 61, 163, 119), (64, 63, 119, 117), (130, 68, 116, 162), (107, 14, 123, 125), (108, 66, 127, 126), (66, 65, 115, 127), (65, 64, 117, 115), (7, 9, 128, 118), (16, 130, 162, 122), (112, 114, 160, 159), (113, 112, 159, 158), (93, 155, 156, 102), (98, 161, 157, 106), (163, 168, 153, 92), (98, 113, 158, 161), (95, 97, 155, 154), (96, 95, 154, 153), (60, 1, 129, 152), (58, 60, 152, 151), (56, 58, 151, 150), (54, 56, 150, 149), (52, 54, 149, 148), (50, 52, 148, 147), (48, 50, 147, 146), (46, 48, 146, 145), (44, 46, 145, 144), (42, 44, 144, 143), (40, 42, 143, 142), (38, 40, 142, 141), (36, 38, 141, 140), (34, 36, 140, 139), (32, 34, 139, 138), (30, 32, 138, 137), (28, 30, 137, 136), (26, 28, 136, 135), (24, 26, 135, 134), (22, 24, 134, 133), (20, 22, 133, 132), (18, 20, 132, 131), (16, 18, 131, 130), (122, 162, 160, 114), (62, 129, 167, 164), (167, 168, 163, 164), (166, 165, 168, 167), (1, 3, 165, 166), (129, 1, 166, 167), (175, 13, 203, 204), (59, 57, 223, 225), (23, 21, 207, 209), (53, 195, 196, 55), (51, 194, 195, 53), (49, 193, 194, 51), (197, 198, 226, 224), (45, 191, 192, 47), (43, 190, 191, 45), (41, 189, 190, 43), (39, 188, 189, 41), (37, 187, 188, 39), (13, 12, 202, 203), (49, 47, 218, 219), (31, 184, 185, 33), (29, 183, 184, 31), (27, 182, 183, 29), (25, 181, 182, 27), (23, 180, 181, 25), (198, 169, 229, 226), (185, 186, 214, 211), (17, 177, 178, 19), (15, 176, 177, 17), (13, 175, 176, 15), (12, 10, 201, 202), (47, 192, 217, 218), (8, 173, 174, 10), (6, 172, 173, 8), (4, 171, 172, 6), (2, 170, 171, 4), (0, 169, 170, 2), (204, 203, 233, 234), (220, 219, 249, 250), (214, 216, 246, 244), (203, 202, 232, 233), (219, 218, 248, 249), (217, 220, 250, 247), (202, 201, 231, 232), (218, 217, 247, 248), (221, 224, 254, 251), (201, 200, 230, 231), (196, 197, 224, 221), (193, 49, 219, 220), (180, 23, 209, 210), (0, 59, 225, 227), (33, 185, 211, 212), (179, 180, 210, 208), (35, 33, 212, 213), (192, 193, 220, 217), (178, 179, 208, 205), (37, 35, 213, 215), (169, 0, 227, 229), (199, 175, 204, 228), (19, 178, 205, 206), (187, 37, 215, 216), (55, 196, 221, 222), (174, 199, 228, 200), (21, 19, 206, 207), (186, 187, 216, 214), (57, 55, 222, 223), (10, 174, 200, 201), (255, 256, 259, 257), (253, 254, 256, 255), (252, 251, 254, 253), (248, 247, 250, 249), (243, 244, 246, 245), (242, 241, 244, 243), (237, 238, 240, 239), (236, 235, 238, 237), (232, 258, 234, 233), (231, 230, 258, 232), (211, 214, 244, 241), (222, 221, 251, 252), (206, 205, 235, 236), (208, 210, 240, 238), (223, 222, 252, 253), (207, 206, 236, 237), (205, 208, 238, 235), (228, 204, 234, 258), (225, 223, 253, 255), (209, 207, 237, 239), (200, 228, 258, 230), (210, 209, 239, 240), (227, 225, 255, 257), (212, 211, 241, 242), (213, 212, 242, 243), (229, 227, 257, 259), (226, 229, 259, 256), (215, 213, 243, 245), (224, 226, 256, 254), (216, 215, 245, 246), (3, 1, 60, 58, 56, 54, 52, 50, 48, 46, 44, 42, 40, 38, 36, 34, 32, 30, 28, 26, 24, 22, 20, 18, 16, 14, 107, 11, 9, 7, 5)])
_uv = me_cylinder_001.uv_layers.new(name='UVMap')
_uv.uv.foreach_set('vector', [1.0, 0.5977, 1.0, 1.0, 0.9677, 1.0, 0.9677, 0.5977, 0.9677, 0.5977, 0.9677, 1.0, 0.9355, 1.0, 0.9355, 0.5977, 0.9355, 0.5977, 0.9355, 1.0, 0.9032, 1.0, 0.9032, 0.5977, 0.9032, 0.5977, 0.9032, 1.0, 0.871, 1.0, 0.871, 0.5977, 0.871, 0.5977, 0.871, 1.0, 0.8387, 1.0, 0.8387, 0.5977, 0.8387, 0.5977, 0.8387, 1.0, 0.8065, 1.0, 0.8065, 0.5977, 0.8065, 0.5977, 0.8065, 1.0, 0.7742, 1.0, 0.7742, 0.5977, 0.7742, 0.5977, 0.7742, 1.0, 0.7419, 1.0, 0.7419, 0.5977, 0.7419, 0.5977, 0.7419, 1.0, 0.7097, 1.0, 0.7097, 0.5977, 0.7097, 0.5977, 0.7097, 1.0, 0.6774, 1.0, 0.6774, 0.5977, 0.6774, 0.5977, 0.6774, 1.0, 0.6452, 1.0, 0.6452, 0.5977, 0.6452, 0.5977, 0.6452, 1.0, 0.6129, 1.0, 0.6129, 0.5977, 0.6129, 0.5977, 0.6129, 1.0, 0.5806, 1.0, 0.5806, 0.5977, 0.5806, 0.5977, 0.5806, 1.0, 0.5484, 1.0, 0.5484, 0.5977, 0.5484, 0.5977, 0.5484, 1.0, 0.5161, 1.0, 0.5161, 0.5977, 0.5161, 0.5977, 0.5161, 1.0, 0.4839, 1.0, 0.4839, 0.5977, 0.4839, 0.5977, 0.4839, 1.0, 0.4516, 1.0, 0.4516, 0.5977, 0.4516, 0.5977, 0.4516, 1.0, 0.4194, 1.0, 0.4194, 0.5977, 0.4194, 0.5977, 0.4194, 1.0, 0.3871, 1.0, 0.3871, 0.5977, 0.3871, 0.5977, 0.3871, 1.0, 0.3548, 1.0, 0.3548, 0.5977, 0.3548, 0.5977, 0.3548, 1.0, 0.3226, 1.0, 0.3226, 0.5977, 0.3226, 0.5977, 0.3226, 1.0, 0.2903, 1.0, 0.2903, 0.5977, 0.2903, 0.5977, 0.2903, 1.0, 0.2581, 1.0, 0.2581, 0.5977, 0.2581, 0.5977, 0.2581, 1.0, 0.2258, 1.0, 0.2258, 0.5977, 0.2258, 0.5977, 0.2258, 1.0, 0.1935, 1.0, 0.1935, 0.5977, 0.1935, 0.5977, 0.1935, 1.0, 0.1613, 1.0, 0.1613, 0.5977, 0.1613, 0.5977, 0.1613, 1.0, 0.129, 1.0, 0.129, 0.5977, 0.129, 0.5977, 0.129, 1.0, 0.09677, 1.0, 0.09677, 0.5977, 0.09677, 0.5977, 0.09677, 1.0, 0.06452, 1.0, 0.06452, 0.5977, 0.06452, 0.5977, 0.06452, 1.0, 0.03226, 1.0, 0.03226, 0.5977, 0.03226, 0.5977, 0.03226, 1.0, 4.768e-07, 1.0, 4.768e-07, 0.5977, 0.75, 0.49, 0.7983, 0.4851, 0.8446, 0.4705, 0.8871, 0.447, 0.924, 0.4154, 0.9537, 0.377, 0.9751, 0.3334, 0.9872, 0.2863, 0.9897, 0.2378, 0.9823, 0.1898, 0.9655, 0.1443, 0.9398, 0.1031, 0.9063, 0.0679, 0.8665, 0.04016, 0.8218, 0.02101, 0.7743, 0.01123, 0.7257, 0.01123, 0.6782, 0.02101, 0.6335, 0.04016, 0.5937, 0.0679, 0.5602, 0.1031, 0.5345, 0.1443, 0.5177, 0.1898, 0.5103, 0.2378, 0.5128, 0.2863, 0.5249, 0.3334, 0.5463, 0.377, 0.576, 0.4154, 0.6129, 0.447, 0.6554, 0.4705, 0.7017, 0.4851, 0.9677, 1.0, 1.0, 1.0, 0.992, 1.0, 0.9745, 1.0, 0.3621, 0.4112, 0.3923, 0.3853, 0.3923, 0.3853, 0.3621, 0.4112, 0.871, 1.0, 0.9032, 1.0, 0.9032, 1.0, 0.871, 1.0, 0.8387, 1.0, 0.871, 1.0, 0.871, 1.0, 0.8387, 1.0, 0.8065, 1.0, 0.8387, 1.0, 0.8387, 1.0, 0.8065, 1.0, 0.4341, 0.3182, 0.444, 0.2797, 0.4508, 0.2808, 0.4341, 0.3182, 0.4679, 0.2389, 0.4897, 0.2378, 0.4793, 0.2384, 0.4679, 0.2389, 0.4679, 0.2389, 0.4612, 0.1953, 0.4823, 0.1898, 0.4897, 0.2378, 0.4612, 0.1953, 0.4458, 0.1539, 0.4655, 0.1443, 0.4823, 0.1898, 0.4458, 0.1539, 0.4225, 0.1164, 0.4398, 0.1031, 0.4655, 0.1443, 0.4225, 0.1164, 0.3921, 0.08445, 0.4063, 0.0679, 0.4398, 0.1031, 0.3921, 0.08445, 0.3559, 0.05924, 0.3665, 0.04016, 0.4063, 0.0679, 0.3559, 0.05924, 0.3153, 0.04183, 0.3218, 0.02101, 0.3665, 0.04016, 0.3153, 0.04183, 0.2721, 0.03295, 0.2743, 0.01123, 0.3218, 0.02101, 0.2721, 0.03295, 0.2279, 0.03295, 0.2257, 0.01123, 0.2743, 0.01123, 0.2279, 0.03295, 0.1847, 0.04183, 0.1782, 0.02101, 0.2257, 0.01123, 0.1847, 0.04183, 0.1441, 0.05924, 0.1335, 0.04016, 0.1782, 0.02101, 0.1441, 0.05924, 0.1079, 0.08445, 0.09367, 0.0679, 0.1335, 0.04016, 0.1079, 0.08445, 0.0775, 0.1164, 0.06021, 0.1031, 0.09367, 0.0679, 0.0775, 0.1164, 0.05415, 0.1539, 0.03453, 0.1443, 0.06021, 0.1031, 0.05415, 0.1539, 0.03882, 0.1953, 0.01766, 0.1898, 0.03453, 0.1443, 0.03882, 0.1953, 0.03213, 0.2389, 0.01031, 0.2378, 0.01766, 0.1898, 0.03213, 0.2389, 0.03437, 0.283, 0.01277, 0.2863, 0.01031, 0.2378, 0.03437, 0.283, 0.04544, 0.3258, 0.02494, 0.3334, 0.01277, 0.2863, 0.04544, 0.3258, 0.06488, 0.3654, 0.04633, 0.377, 0.02494, 0.3334, 0.06488, 0.3654, 0.0919, 0.4003, 0.07605, 0.4154, 0.04633, 0.377, 0.0919, 0.4003, 0.1254, 0.4291, 0.1129, 0.447, 0.07605, 0.4154, 0.1254, 0.4291, 0.164, 0.4505, 0.1554, 0.4705, 0.1129, 0.447, 0.164, 0.4505, 0.2061, 0.4637, 0.2017, 0.4851, 0.1554, 0.4705, 0.2061, 0.4637, 0.25, 0.4682, 0.25, 0.49, 0.2017, 0.4851, 0.2939, 0.4637, 0.336, 0.4505, 0.3446, 0.4705, 0.2983, 0.4851, 0.336, 0.4505, 0.3746, 0.4291, 0.3871, 0.447, 0.3446, 0.4705, 0.8387, 1.0, 0.871, 1.0, 0.871, 1.0, 0.8496, 1.0, 0.4351, 0.3654, 0.4546, 0.3258, 0.4751, 0.3334, 0.4537, 0.377, 0.9032, 1.0, 0.9355, 1.0, 0.9355, 1.0, 0.9032, 1.0, 0.9355, 1.0, 0.9745, 1.0, 0.9677, 1.0, 0.9355, 1.0, 0.3923, 0.3853, 0.4166, 0.3539, 0.4166, 0.3539, 0.3923, 0.3853, 0.2813, 0.4432, 0.3274, 0.4304, 0.3274, 0.4304, 0.2895, 0.4423, 0.2848, 0.4646, 0.2813, 0.4432, 0.2895, 0.4423, 0.2939, 0.4637, 0.4166, 0.3539, 0.4341, 0.3182, 0.4341, 0.3182, 0.4166, 0.3539, 0.3274, 0.4304, 0.3621, 0.4112, 0.3621, 0.4112, 0.3274, 0.4304, 0.424, 0.4154, 0.3923, 0.3853, 0.3923, 0.3853, 0.424, 0.4154, 0.3836, 0.3927, 0.3923, 0.3853, 0.424, 0.4154, 0.4134, 0.4244, 0.3985, 0.4086, 0.3923, 0.3853, 0.4083, 0.3645, 0.426, 0.3773, 0.4436, 0.39, 0.424, 0.4154, 0.871, 1.0, 0.9032, 1.0, 0.8802, 1.0, 0.871, 1.0, 0.3621, 0.4112, 0.3923, 0.3853, 0.3923, 0.3853, 0.3836, 0.3927, 0.4351, 0.3654, 0.4537, 0.377, 0.4436, 0.39, 0.426, 0.3773, 0.3923, 0.3853, 0.4166, 0.3539, 0.4083, 0.3645, 0.3923, 0.3853, 0.3746, 0.4291, 0.3621, 0.4112, 0.3836, 0.3927, 0.3985, 0.4086, 0.4546, 0.3258, 0.4656, 0.283, 0.4791, 0.2851, 0.4751, 0.3334, 0.4656, 0.283, 0.4679, 0.2389, 0.4793, 0.2384, 0.4791, 0.2851, 0.7742, 1.0, 0.8065, 1.0, 0.8065, 1.0, 0.7732, 1.0, 0.7419, 1.0, 0.7742, 1.0, 0.7732, 1.0, 0.7424, 1.0, 0.444, 0.2797, 0.446, 0.2401, 0.4543, 0.2396, 0.4508, 0.2808, 0.444, 0.2797, 0.446, 0.2401, 0.446, 0.2401, 0.444, 0.2797, 0.7419, 1.0, 0.7742, 1.0, 0.7742, 1.0, 0.7419, 1.0, 0.7742, 1.0, 0.8065, 1.0, 0.8065, 1.0, 0.7742, 1.0, 0.3274, 0.4304, 0.3621, 0.4112, 0.3621, 0.4112, 0.3274, 0.4304, 0.4166, 0.3539, 0.4341, 0.3182, 0.4341, 0.3182, 0.4166, 0.3539, 0.2895, 0.4423, 0.3274, 0.4304, 0.3274, 0.4304, 0.2813, 0.4432, 0.3923, 0.3853, 0.4166, 0.3539, 0.4166, 0.3539, 0.3923, 0.3853, 0.9355, 1.0, 0.9677, 1.0, 0.9745, 1.0, 0.9355, 1.0, 0.9032, 1.0, 0.9355, 1.0, 0.9355, 1.0, 0.9032, 1.0, 0.4679, 0.2389, 0.4897, 0.2378, 0.4897, 0.2378, 0.4679, 0.2389, 0.4341, 0.3182, 0.444, 0.2797, 0.444, 0.2797, 0.4341, 0.3182, 0.8065, 1.0, 0.8387, 1.0, 0.8387, 1.0, 0.8065, 1.0, 0.8387, 1.0, 0.871, 1.0, 0.871, 1.0, 0.8387, 1.0, 0.871, 1.0, 0.9032, 1.0, 0.9032, 1.0, 0.871, 1.0, 0.3621, 0.4112, 0.3923, 0.3853, 0.3923, 0.3853, 0.3621, 0.4112, 0.446, 0.2401, 0.4679, 0.2389, 0.4679, 0.2389, 0.446, 0.2401, 0.4508, 0.2808, 0.4543, 0.2396, 0.4679, 0.2389, 0.4656, 0.283, 0.4341, 0.3182, 0.4508, 0.2808, 0.4656, 0.283, 0.4546, 0.3258, 0.3871, 0.447, 0.3746, 0.4291, 0.3985, 0.4086, 0.4134, 0.4244, 0.4166, 0.3539, 0.4351, 0.3654, 0.426, 0.3773, 0.4083, 0.3645, 0.2882, 0.4861, 0.2848, 0.4646, 0.2939, 0.4637, 0.2983, 0.4851, 0.4166, 0.3539, 0.4341, 0.3182, 0.4546, 0.3258, 0.4351, 0.3654, 0.3274, 0.4304, 0.3621, 0.4112, 0.3746, 0.4291, 0.336, 0.4505, 0.2895, 0.4423, 0.3274, 0.4304, 0.336, 0.4505, 0.2939, 0.4637, 0.2105, 0.4423, 0.25, 0.4463, 0.25, 0.4682, 0.2061, 0.4637, 0.1726, 0.4304, 0.2105, 0.4423, 0.2061, 0.4637, 0.164, 0.4505, 0.1379, 0.4112, 0.1726, 0.4304, 0.164, 0.4505, 0.1254, 0.4291, 0.1077, 0.3853, 0.1379, 0.4112, 0.1254, 0.4291, 0.0919, 0.4003, 0.08343, 0.3539, 0.1077, 0.3853, 0.0919, 0.4003, 0.06488, 0.3654, 0.06593, 0.3182, 0.08343, 0.3539, 0.06488, 0.3654, 0.04544, 0.3258, 0.05597, 0.2797, 0.06593, 0.3182, 0.04544, 0.3258, 0.03437, 0.283, 0.05396, 0.2401, 0.05597, 0.2797, 0.03437, 0.283, 0.03213, 0.2389, 0.05998, 0.2008, 0.05396, 0.2401, 0.03213, 0.2389, 0.03882, 0.1953, 0.07378, 0.1635, 0.05998, 0.2008, 0.03882, 0.1953, 0.05415, 0.1539, 0.0948, 0.1298, 0.07378, 0.1635, 0.05415, 0.1539, 0.0775, 0.1164, 0.1222, 0.101, 0.0948, 0.1298, 0.0775, 0.1164, 0.1079, 0.08445, 0.1548, 0.07831, 0.1222, 0.101, 0.1079, 0.08445, 0.1441, 0.05924, 0.1913, 0.06265, 0.1548, 0.07831, 0.1441, 0.05924, 0.1847, 0.04183, 0.2301, 0.05466, 0.1913, 0.06265, 0.1847, 0.04183, 0.2279, 0.03295, 0.2699, 0.05466, 0.2301, 0.05466, 0.2279, 0.03295, 0.2721, 0.03295, 0.3087, 0.06265, 0.2699, 0.05466, 0.2721, 0.03295, 0.3153, 0.04183, 0.3452, 0.07831, 0.3087, 0.06265, 0.3153, 0.04183, 0.3559, 0.05924, 0.3778, 0.101, 0.3452, 0.07831, 0.3559, 0.05924, 0.3921, 0.08445, 0.4052, 0.1298, 0.3778, 0.101, 0.3921, 0.08445, 0.4225, 0.1164, 0.4262, 0.1635, 0.4052, 0.1298, 0.4225, 0.1164, 0.4458, 0.1539, 0.44, 0.2008, 0.4262, 0.1635, 0.4458, 0.1539, 0.4612, 0.1953, 0.446, 0.2401, 0.44, 0.2008, 0.4612, 0.1953, 0.4679, 0.2389, 0.446, 0.2401, 0.4679, 0.2389, 0.4679, 0.2389, 0.4543, 0.2396, 0.25, 0.49, 0.25, 0.4682, 0.2609, 0.4671, 0.262, 0.4888, 0.2609, 0.4671, 0.2848, 0.4646, 0.2882, 0.4861, 0.262, 0.4888, 0.2598, 0.4453, 0.2813, 0.4432, 0.2848, 0.4646, 0.2609, 0.4671, 0.25, 0.4463, 0.2895, 0.4423, 0.2813, 0.4432, 0.2598, 0.4453, 0.25, 0.4682, 0.25, 0.4463, 0.2598, 0.4453, 0.2609, 0.4671, 0.7742, 0.5977, 0.7742, 0.5, 0.7742, 0.5, 0.7742, 0.5977, 0.7017, 0.4851, 0.6554, 0.4705, 0.6554, 0.4705, 0.7017, 0.4851, 0.9063, 0.0679, 0.9398, 0.1031, 0.9398, 0.1031, 0.9063, 0.0679, 0.129, 0.5, 0.129, 0.5977, 0.09677, 0.5977, 0.09677, 0.5, 0.1613, 0.5, 0.1613, 0.5977, 0.129, 0.5977, 0.129, 0.5, 0.1935, 0.5, 0.1935, 0.5977, 0.1613, 0.5977, 0.1613, 0.5, 0.06452, 0.5977, 0.03226, 0.5977, 0.03226, 0.5977, 0.06452, 0.5977, 0.2581, 0.5, 0.2581, 0.5977, 0.2258, 0.5977, 0.2258, 0.5, 0.2903, 0.5, 0.2903, 0.5977, 0.2581, 0.5977, 0.2581, 0.5, 0.3226, 0.5, 0.3226, 0.5977, 0.2903, 0.5977, 0.2903, 0.5, 0.3548, 0.5, 0.3548, 0.5977, 0.3226, 0.5977, 0.3226, 0.5, 0.3871, 0.5, 0.3871, 0.5977, 0.3548, 0.5977, 0.3548, 0.5, 0.9872, 0.2863, 0.9751, 0.3334, 0.9751, 0.3334, 0.9872, 0.2863, 0.5249, 0.3334, 0.5128, 0.2863, 0.5128, 0.2863, 0.5249, 0.3334, 0.4839, 0.5, 0.4839, 0.5977, 0.4516, 0.5977, 0.4516, 0.5, 0.5161, 0.5, 0.5161, 0.5977, 0.4839, 0.5977, 0.4839, 0.5, 0.5484, 0.5, 0.5484, 0.5977, 0.5161, 0.5977, 0.5161, 0.5, 0.5806, 0.5, 0.5806, 0.5977, 0.5484, 0.5977, 0.5484, 0.5, 0.6129, 0.5, 0.6129, 0.5977, 0.5806, 0.5977, 0.5806, 0.5, 0.03226, 0.5977, 4.768e-07, 0.5977, 4.768e-07, 0.5977, 0.03226, 0.5977, 0.4516, 0.5977, 0.4194, 0.5977, 0.4194, 0.5977, 0.4516, 0.5977, 0.7097, 0.5, 0.7097, 0.5977, 0.6774, 0.5977, 0.6774, 0.5, 0.7419, 0.5, 0.7419, 0.5977, 0.7097, 0.5977, 0.7097, 0.5, 0.7742, 0.5, 0.7742, 0.5977, 0.7419, 0.5977, 0.7419, 0.5, 0.9751, 0.3334, 0.9537, 0.377, 0.9537, 0.377, 0.9751, 0.3334, 0.2258, 0.5, 0.2258, 0.5977, 0.2258, 0.5977, 0.2258, 0.5, 0.871, 0.5, 0.871, 0.5977, 0.8387, 0.5977, 0.8387, 0.5, 0.9032, 0.5, 0.9032, 0.5977, 0.871, 0.5977, 0.871, 0.5, 0.9355, 0.5, 0.9355, 0.5977, 0.9032, 0.5977, 0.9032, 0.5, 0.9677, 0.5, 0.9677, 0.5977, 0.9355, 0.5977, 0.9355, 0.5, 1.0, 0.5, 1.0, 0.5977, 0.9677, 0.5977, 0.9677, 0.5, 0.7742, 0.5977, 0.7742, 0.5, 0.7742, 0.5, 0.7742, 0.5977, 0.1935, 0.5977, 0.1935, 0.5, 0.1935, 0.5, 0.1935, 0.5977, 0.4194, 0.5977, 0.3871, 0.5977, 0.3871, 0.5977, 0.4194, 0.5977, 0.9872, 0.2863, 0.9751, 0.3334, 0.9751, 0.3334, 0.9872, 0.2863, 0.5249, 0.3334, 0.5128, 0.2863, 0.5128, 0.2863, 0.5249, 0.3334, 0.2258, 0.5977, 0.1935, 0.5977, 0.1935, 0.5977, 0.2258, 0.5977, 0.9751, 0.3334, 0.9537, 0.377, 0.9537, 0.377, 0.9751, 0.3334, 0.2258, 0.5, 0.2258, 0.5977, 0.2258, 0.5977, 0.2258, 0.5, 0.09677, 0.5977, 0.06452, 0.5977, 0.06452, 0.5977, 0.09677, 0.5977, 0.8387, 0.5, 0.8387, 0.5977, 0.8387, 0.5977, 0.8387, 0.5, 0.09677, 0.5977, 0.06452, 0.5977, 0.06452, 0.5977, 0.09677, 0.5977, 0.1935, 0.5977, 0.1935, 0.5, 0.1935, 0.5, 0.1935, 0.5977, 0.6129, 0.5977, 0.6129, 0.5, 0.6129, 0.5, 0.6129, 0.5977, 0.75, 0.49, 0.7017, 0.4851, 0.7017, 0.4851, 0.75, 0.49, 0.4516, 0.5, 0.4516, 0.5977, 0.4516, 0.5977, 0.4516, 0.5, 0.6452, 0.5977, 0.6129, 0.5977, 0.6129, 0.5977, 0.6452, 0.5977, 0.6335, 0.04016, 0.6782, 0.02101, 0.6782, 0.02101, 0.6335, 0.04016, 0.2258, 0.5977, 0.1935, 0.5977, 0.1935, 0.5977, 0.2258, 0.5977, 0.6774, 0.5977, 0.6452, 0.5977, 0.6452, 0.5977, 0.6774, 0.5977, 0.5937, 0.0679, 0.6335, 0.04016, 0.6335, 0.04016, 0.5937, 0.0679, 1.0, 0.5977, 1.0, 0.5, 1.0, 0.5, 1.0, 0.5977, 0.8065, 0.5977, 0.7742, 0.5977, 0.7742, 0.5977, 0.8065, 0.5977, 0.6774, 0.5, 0.6774, 0.5977, 0.6774, 0.5977, 0.6774, 0.5, 0.3871, 0.5977, 0.3871, 0.5, 0.3871, 0.5, 0.3871, 0.5977, 0.09677, 0.5, 0.09677, 0.5977, 0.09677, 0.5977, 0.09677, 0.5, 0.8387, 0.5977, 0.8065, 0.5977, 0.8065, 0.5977, 0.8387, 0.5977, 0.9398, 0.1031, 0.9655, 0.1443, 0.9655, 0.1443, 0.9398, 0.1031, 0.4194, 0.5977, 0.3871, 0.5977, 0.3871, 0.5977, 0.4194, 0.5977, 0.6554, 0.4705, 0.6129, 0.447, 0.6129, 0.447, 0.6554, 0.4705, 0.8387, 0.5, 0.8387, 0.5977, 0.8387, 0.5977, 0.8387, 0.5, 0.03226, 0.5, 0.03226, 0.5977, 4.768e-07, 0.5977, 4.768e-07, 0.5, 0.06452, 0.5, 0.06452, 0.5977, 0.03226, 0.5977, 0.03226, 0.5, 0.09677, 0.5, 0.09677, 0.5977, 0.06452, 0.5977, 0.06452, 0.5, 0.2258, 0.5, 0.2258, 0.5977, 0.1935, 0.5977, 0.1935, 0.5, 0.4194, 0.5, 0.4194, 0.5977, 0.3871, 0.5977, 0.3871, 0.5, 0.4516, 0.5, 0.4516, 0.5977, 0.4194, 0.5977, 0.4194, 0.5, 0.6452, 0.5, 0.6452, 0.5977, 0.6129, 0.5977, 0.6129, 0.5, 0.6774, 0.5, 0.6774, 0.5977, 0.6452, 0.5977, 0.6452, 0.5, 0.8065, 0.5, 0.8065, 0.5977, 0.7742, 0.5977, 0.7742, 0.5, 0.8387, 0.5, 0.8387, 0.5977, 0.8065, 0.5977, 0.8065, 0.5, 0.4516, 0.5977, 0.4194, 0.5977, 0.4194, 0.5977, 0.4516, 0.5977, 0.09677, 0.5, 0.09677, 0.5977, 0.09677, 0.5977, 0.09677, 0.5, 0.6774, 0.5, 0.6774, 0.5977, 0.6774, 0.5977, 0.6774, 0.5, 0.6452, 0.5977, 0.6129, 0.5977, 0.6129, 0.5977, 0.6452, 0.5977, 0.6554, 0.4705, 0.6129, 0.447, 0.6129, 0.447, 0.6554, 0.4705, 0.9398, 0.1031, 0.9655, 0.1443, 0.9655, 0.1443, 0.9398, 0.1031, 0.6774, 0.5977, 0.6452, 0.5977, 0.6452, 0.5977, 0.6774, 0.5977, 0.8065, 0.5977, 0.7742, 0.5977, 0.7742, 0.5977, 0.8065, 0.5977, 0.7017, 0.4851, 0.6554, 0.4705, 0.6554, 0.4705, 0.7017, 0.4851, 0.9063, 0.0679, 0.9398, 0.1031, 0.9398, 0.1031, 0.9063, 0.0679, 0.8387, 0.5977, 0.8065, 0.5977, 0.8065, 0.5977, 0.8387, 0.5977, 0.6129, 0.5977, 0.6129, 0.5, 0.6129, 0.5, 0.6129, 0.5977, 0.75, 0.49, 0.7017, 0.4851, 0.7017, 0.4851, 0.75, 0.49, 0.4516, 0.5, 0.4516, 0.5977, 0.4516, 0.5977, 0.4516, 0.5, 0.6335, 0.04016, 0.6782, 0.02101, 0.6782, 0.02101, 0.6335, 0.04016, 1.0, 0.5977, 1.0, 0.5, 1.0, 0.5, 1.0, 0.5977, 0.03226, 0.5977, 4.768e-07, 0.5977, 4.768e-07, 0.5977, 0.03226, 0.5977, 0.5937, 0.0679, 0.6335, 0.04016, 0.6335, 0.04016, 0.5937, 0.0679, 0.06452, 0.5977, 0.03226, 0.5977, 0.03226, 0.5977, 0.06452, 0.5977, 0.3871, 0.5977, 0.3871, 0.5, 0.3871, 0.5, 0.3871, 0.5977, 0.2895, 0.4423, 0.25, 0.4463, 0.2105, 0.4423, 0.1726, 0.4304, 0.1379, 0.4112, 0.1077, 0.3853, 0.08343, 0.3539, 0.06593, 0.3182, 0.05597, 0.2797, 0.05396, 0.2401, 0.05998, 0.2008, 0.07378, 0.1635, 0.0948, 0.1298, 0.1222, 0.101, 0.1548, 0.07831, 0.1913, 0.06265, 0.2301, 0.05466, 0.2699, 0.05466, 0.3087, 0.06265, 0.3452, 0.07831, 0.3778, 0.101, 0.4052, 0.1298, 0.4262, 0.1635, 0.44, 0.2008, 0.446, 0.2401, 0.444, 0.2797, 0.4341, 0.3182, 0.4166, 0.3539, 0.3923, 0.3853, 0.3621, 0.4112, 0.3274, 0.4304])
me_cylinder_001.update()
me_cylinder_002 = bpy.data.meshes.new('Cylinder.002')
me_cylinder_002.from_pydata([(-0.8078, 11.99, 0.0), (-2.542e-06, 9.449, 10.0), (2.15, 11.44, 0.0), (1.899, 9.255, 10.0), (4.566, 10.65, 0.0), (3.721, 8.683, 10.0), (6.615, 9.516, 0.0), (5.39, 7.755, 10.0), (8.393, 7.988, 0.0), (6.839, 6.51, 10.0), (9.827, 6.133, 0.0), (8.008, 4.998, 10.0), (10.86, 4.027, 0.0), (8.849, 3.282, 10.0), (11.45, 1.756, 0.0), (9.327, 1.431, 10.0), (11.56, -0.5872, 0.0), (9.424, -0.4786, 10.0), (11.21, -2.906, 0.0), (9.135, -2.369, 10.0), (10.4, -5.106, 0.0), (8.472, -4.161, 10.0), (9.157, -7.097, 0.0), (7.462, -5.784, 10.0), (7.542, -8.797, 0.0), (6.146, -7.17, 10.0), (5.619, -10.14, 0.0), (4.579, -8.262, 10.0), (3.321, -11.32, 0.0), (2.825, -9.016, 10.0), (0.5961, -13.16, 0.0), (0.9546, -9.4, 10.0), (-1.723, -15.05, 0.0), (-0.9546, -9.4, 10.0), (-5.366, -15.67, 0.0), (-2.825, -9.016, 10.0), (-8.594, -14.28, 0.0), (-4.579, -8.262, 10.0), (-10.43, -11.28, 0.0), (-6.146, -7.17, 10.0), (-10.36, -8.308, 0.0), (-7.462, -5.784, 10.0), (-10.67, -5.3, 0.0), (-8.472, -4.161, 10.0), (-12.01, -2.516, 0.0), (-9.135, -2.369, 10.0), (-13.26, -0.03192, 0.0), (-9.424, -0.4764, 10.0), (-14.07, 2.377, 0.0), (-9.342, 1.444, 10.0), (-13.86, 4.954, 0.0), (-8.881, 3.301, 10.0), (-12.68, 7.349, 0.0), (-8.042, 5.015, 10.0), (-11.05, 9.458, 0.0), (-6.873, 6.527, 10.0), (-9.032, 11.2, 0.0), (-5.426, 7.77, 10.0), (-6.508, 12.17, 0.0), (-3.74, 8.689, 10.0), (-3.813, 12.24, 0.0), (-1.901, 9.255, 10.0), (-0.6549, 11.61, 1.892), (2.124, 11.14, 1.892), (4.449, 10.38, 1.892), (6.446, 9.272, 1.892), (8.178, 7.783, 1.892), (9.575, 5.976, 1.892), (10.58, 3.924, 1.892), (11.15, 1.711, 1.892), (11.27, -0.5722, 1.892), (10.92, -2.832, 1.892), (10.13, -4.975, 1.892), (8.922, -6.915, 1.892), (7.349, -8.572, 1.892), (5.476, -9.878, 1.892), (3.26, -10.99, 1.892), (0.675, -12.55, 1.892), (-1.588, -14.09, 1.892), (-4.918, -14.51, 1.892), (-7.887, -13.24, 1.892), (-9.693, -10.59, 1.892), (-9.901, -7.897, 1.892), (-10.35, -5.133, 1.892), (-11.58, -2.516, 1.892), (-12.64, -0.122, 1.892), (-13.29, 2.216, 1.892), (-13.02, 4.679, 1.892), (-11.9, 6.965, 1.892), (-10.34, 8.978, 1.892), (-8.411, 10.64, 1.892), (-6.027, 11.61, 1.892), (-3.473, 11.78, 1.892), (6.728, 10.43, 1.892), (6.358, 11.17, 0.0), (7.807, 10.63, 0.0), (7.504, 10.45, 1.892), (10.29, 9.756, 0.0), (8.981, 9.017, 1.52), (10.34, 7.747, 0.0), (9.557, 8.001, 1.892), (7.154, -10.71, 1.643), (8.033, -10.33, 0.0), (7.206, -12.58, 5.96e-08), (6.476, -11.28, 1.698), (4.692, -12.32, 0.0), (5.338, -11.78, 1.643), (-5.925, -16.07, 1.892), (-7.123, -17.07, 0.0), (-8.111, -16.65, 0.0), (-8.008, -15.17, 1.892), (-11.9, -4.71, 1.892), (-12.28, -4.935, 0.0), (-15.24, -3.734, 0.0), (-12.79, -2.828, 1.892), (-14.18, -1.06, 0.0), (-13.51, -1.198, 1.892), (-10.46, 10.69, 1.331), (-11.81, 10.89, 0.0), (-9.908, 13.6, 0.0), (-9.413, 11.99, 1.504), (-7.479, 13.48, 0.0), (-7.488, 12.51, 1.331), (2.016, 9.82, 9.115), (-2.546e-06, 10.03, 9.115), (3.949, 9.213, 10.0), (5.72, 8.229, 10.0), (7.257, 6.907, 10.0), (8.497, 5.303, 10.0), (9.39, 3.482, 10.0), (9.897, 1.518, 10.0), (10.0, -0.5078, 10.0), (9.693, -2.513, 10.0), (8.99, -4.415, 10.0), (7.918, -6.137, 10.0), (6.522, -7.607, 10.0), (4.859, -8.766, 10.0), (2.997, -9.566, 10.0), (1.013, -9.974, 10.0), (-1.013, -9.974, 10.0), (-2.997, -9.566, 10.0), (-4.859, -8.766, 10.0), (-6.522, -7.607, 10.0), (-7.918, -6.137, 10.0), (-8.99, -4.415, 10.0), (-9.693, -2.513, 10.0), (-10.0, -0.5078, 10.0), (-9.913, 1.526, 10.0), (-9.423, 3.498, 10.0), (-8.531, 5.32, 10.0), (-7.291, 6.924, 10.0), (-5.754, 8.245, 10.0), (-3.964, 9.221, 10.0), (-2.016, 9.82, 10.0)], [], [(62, 124, 123, 63), (63, 123, 125, 64), (64, 125, 126, 65), (65, 126, 127, 66), (66, 127, 128, 67), (67, 128, 129, 68), (68, 129, 130, 69), (69, 130, 131, 70), (70, 131, 132, 71), (71, 132, 133, 72), (72, 133, 134, 73), (73, 134, 135, 74), (74, 135, 136, 75), (75, 136, 137, 76), (76, 137, 138, 77), (77, 138, 139, 78), (78, 139, 140, 79), (79, 140, 141, 80), (80, 141, 142, 81), (81, 142, 143, 82), (82, 143, 144, 83), (83, 144, 145, 84), (84, 145, 146, 85), (85, 146, 147, 86), (86, 147, 148, 87), (87, 148, 149, 88), (88, 149, 150, 89), (89, 150, 151, 90), (90, 151, 152, 91), (3, 1, 61, 59, 57, 55, 53, 51, 49, 47, 45, 43, 41, 39, 37, 35, 33, 31, 29, 27, 25, 23, 21, 19, 17, 15, 13, 11, 9, 7, 5), (91, 152, 153, 92), (92, 153, 124, 62), (0, 2, 4, 6, 8, 10, 12, 14, 16, 18, 20, 22, 24, 26, 28, 30, 32, 34, 36, 38, 40, 42, 44, 46, 48, 50, 52, 54, 56, 58, 60), (60, 92, 62, 0), (58, 91, 92, 60), (75, 76, 106, 104), (91, 58, 121, 122), (52, 88, 89, 54), (50, 87, 88, 52), (48, 86, 87, 50), (46, 85, 86, 48), (89, 90, 120, 117), (4, 64, 93, 94), (40, 82, 83, 42), (38, 81, 82, 40), (36, 80, 81, 38), (90, 91, 122, 120), (32, 78, 79, 34), (30, 77, 78, 32), (28, 76, 77, 30), (58, 56, 119, 121), (64, 65, 96, 93), (22, 73, 74, 24), (20, 72, 73, 22), (18, 71, 72, 20), (16, 70, 71, 18), (14, 69, 70, 16), (12, 68, 69, 14), (10, 67, 68, 12), (65, 66, 98, 96), (79, 80, 110, 107), (66, 67, 100, 98), (2, 63, 64, 4), (0, 62, 63, 2), (119, 120, 122, 121), (118, 117, 120, 119), (113, 114, 116, 115), (112, 111, 114, 113), (108, 107, 110, 109), (103, 104, 106, 105), (102, 101, 104, 103), (97, 98, 100, 99), (95, 96, 98, 97), (94, 93, 96, 95), (6, 4, 94, 95), (74, 75, 104, 101), (24, 74, 101, 102), (42, 83, 111, 112), (8, 6, 95, 97), (26, 24, 102, 103), (44, 42, 112, 113), (34, 79, 107, 108), (84, 85, 116, 114), (36, 34, 108, 109), (83, 84, 114, 111), (10, 8, 97, 99), (28, 26, 103, 105), (46, 44, 113, 115), (80, 36, 109, 110), (54, 89, 117, 118), (56, 54, 118, 119), (67, 10, 99, 100), (76, 28, 105, 106), (85, 46, 115, 116), (1, 3, 123, 124), (3, 5, 125, 123), (5, 7, 126, 125), (7, 9, 127, 126), (9, 11, 128, 127), (11, 13, 129, 128), (13, 15, 130, 129), (15, 17, 131, 130), (17, 19, 132, 131), (19, 21, 133, 132), (21, 23, 134, 133), (23, 25, 135, 134), (25, 27, 136, 135), (27, 29, 137, 136), (29, 31, 138, 137), (31, 33, 139, 138), (33, 35, 140, 139), (35, 37, 141, 140), (37, 39, 142, 141), (39, 41, 143, 142), (41, 43, 144, 143), (43, 45, 145, 144), (45, 47, 146, 145), (47, 49, 147, 146), (49, 51, 148, 147), (51, 53, 149, 148), (53, 55, 150, 149), (55, 57, 151, 150), (57, 59, 152, 151), (59, 61, 153, 152), (61, 1, 124, 153)])
_uv = me_cylinder_002.uv_layers.new(name='UVMap')
_uv.uv.foreach_set('vector', [1.0, 0.5946, 1.0, 1.0, 0.9677, 1.0, 0.9677, 0.5946, 0.9677, 0.5946, 0.9677, 1.0, 0.9355, 1.0, 0.9355, 0.5946, 0.9355, 0.5946, 0.9355, 1.0, 0.9032, 1.0, 0.9032, 0.5946, 0.9032, 0.5946, 0.9032, 1.0, 0.871, 1.0, 0.871, 0.5946, 0.871, 0.5946, 0.871, 1.0, 0.8387, 1.0, 0.8387, 0.5946, 0.8387, 0.5946, 0.8387, 1.0, 0.8065, 1.0, 0.8065, 0.5946, 0.8065, 0.5946, 0.8065, 1.0, 0.7742, 1.0, 0.7742, 0.5946, 0.7742, 0.5946, 0.7742, 1.0, 0.7419, 1.0, 0.7419, 0.5946, 0.7419, 0.5946, 0.7419, 1.0, 0.7097, 1.0, 0.7097, 0.5946, 0.7097, 0.5946, 0.7097, 1.0, 0.6774, 1.0, 0.6774, 0.5946, 0.6774, 0.5946, 0.6774, 1.0, 0.6452, 1.0, 0.6452, 0.5946, 0.6452, 0.5946, 0.6452, 1.0, 0.6129, 1.0, 0.6129, 0.5946, 0.6129, 0.5946, 0.6129, 1.0, 0.5806, 1.0, 0.5806, 0.5946, 0.5806, 0.5946, 0.5806, 1.0, 0.5484, 1.0, 0.5484, 0.5946, 0.5484, 0.5946, 0.5484, 1.0, 0.5161, 1.0, 0.5161, 0.5946, 0.5161, 0.5946, 0.5161, 1.0, 0.4839, 1.0, 0.4839, 0.5946, 0.4839, 0.5946, 0.4839, 1.0, 0.4516, 1.0, 0.4516, 0.5946, 0.4516, 0.5946, 0.4516, 1.0, 0.4194, 1.0, 0.4194, 0.5946, 0.4194, 0.5946, 0.4194, 1.0, 0.3871, 1.0, 0.3871, 0.5946, 0.3871, 0.5946, 0.3871, 1.0, 0.3548, 1.0, 0.3548, 0.5946, 0.3548, 0.5946, 0.3548, 1.0, 0.3226, 1.0, 0.3226, 0.5946, 0.3226, 0.5946, 0.3226, 1.0, 0.2903, 1.0, 0.2903, 0.5946, 0.2903, 0.5946, 0.2903, 1.0, 0.2581, 1.0, 0.2581, 0.5946, 0.2581, 0.5946, 0.2581, 1.0, 0.2258, 1.0, 0.2258, 0.5946, 0.2258, 0.5946, 0.2258, 1.0, 0.1935, 1.0, 0.1935, 0.5946, 0.1935, 0.5946, 0.1935, 1.0, 0.1613, 1.0, 0.1613, 0.5946, 0.1613, 0.5946, 0.1613, 1.0, 0.129, 1.0, 0.129, 0.5946, 0.129, 0.5946, 0.129, 1.0, 0.09677, 1.0, 0.09677, 0.5946, 0.09677, 0.5946, 0.09677, 1.0, 0.06452, 1.0, 0.06452, 0.5946, 0.2955, 0.4716, 0.25, 0.4762, 0.2045, 0.4715, 0.1607, 0.4578, 0.1207, 0.4357, 0.08603, 0.4059, 0.05801, 0.3697, 0.03784, 0.3287, 0.02645, 0.2844, 0.02417, 0.2386, 0.03106, 0.1933, 0.04695, 0.1504, 0.07116, 0.1115, 0.1027, 0.07837, 0.1403, 0.05222, 0.1823, 0.03418, 0.2271, 0.02497, 0.2729, 0.02497, 0.3177, 0.03418, 0.3598, 0.05222, 0.3973, 0.07837, 0.4289, 0.1115, 0.4531, 0.1504, 0.469, 0.1933, 0.4759, 0.2385, 0.4736, 0.2843, 0.4621, 0.3286, 0.4419, 0.3697, 0.4139, 0.4058, 0.3792, 0.4357, 0.3392, 0.4579, 0.06452, 0.5946, 0.06452, 1.0, 0.03226, 1.0, 0.03226, 0.5946, 0.03226, 0.5946, 0.03226, 1.0, 4.768e-07, 1.0, 4.768e-07, 0.5946, 0.75, 0.49, 0.7983, 0.4851, 0.8446, 0.4705, 0.8871, 0.447, 0.924, 0.4154, 0.9537, 0.377, 0.9751, 0.3334, 0.9872, 0.2863, 0.9897, 0.2378, 0.9823, 0.1898, 0.9655, 0.1443, 0.9398, 0.1031, 0.9063, 0.0679, 0.8665, 0.04016, 0.8218, 0.02101, 0.7743, 0.01123, 0.7257, 0.01123, 0.6782, 0.02101, 0.6335, 0.04016, 0.5937, 0.0679, 0.5602, 0.1031, 0.5345, 0.1443, 0.5177, 0.1898, 0.5103, 0.2378, 0.5128, 0.2863, 0.5249, 0.3334, 0.5463, 0.377, 0.576, 0.4154, 0.6129, 0.447, 0.6554, 0.4705, 0.7017, 0.4851, 0.03226, 0.5, 0.03226, 0.5946, 4.768e-07, 0.5946, 4.768e-07, 0.5, 0.06452, 0.5, 0.06452, 0.5946, 0.03226, 0.5946, 0.03226, 0.5, 0.5806, 0.5946, 0.5484, 0.5946, 0.5484, 0.5946, 0.5806, 0.5946, 0.06452, 0.5946, 0.06452, 0.5, 0.06452, 0.5, 0.06452, 0.5946, 0.1613, 0.5, 0.1613, 0.5946, 0.129, 0.5946, 0.129, 0.5, 0.1935, 0.5, 0.1935, 0.5946, 0.1613, 0.5946, 0.1613, 0.5, 0.2258, 0.5, 0.2258, 0.5946, 0.1935, 0.5946, 0.1935, 0.5, 0.2581, 0.5, 0.2581, 0.5946, 0.2258, 0.5946, 0.2258, 0.5, 0.129, 0.5946, 0.09677, 0.5946, 0.09677, 0.5946, 0.129, 0.5946, 0.9355, 0.5, 0.9355, 0.5946, 0.9355, 0.5946, 0.9355, 0.5, 0.3548, 0.5, 0.3548, 0.5946, 0.3226, 0.5946, 0.3226, 0.5, 0.3871, 0.5, 0.3871, 0.5946, 0.3548, 0.5946, 0.3548, 0.5, 0.4194, 0.5, 0.4194, 0.5946, 0.3871, 0.5946, 0.3871, 0.5, 0.09677, 0.5946, 0.06452, 0.5946, 0.06452, 0.5946, 0.09677, 0.5946, 0.4839, 0.5, 0.4839, 0.5946, 0.4516, 0.5946, 0.4516, 0.5, 0.5161, 0.5, 0.5161, 0.5946, 0.4839, 0.5946, 0.4839, 0.5, 0.5484, 0.5, 0.5484, 0.5946, 0.5161, 0.5946, 0.5161, 0.5, 0.6554, 0.4705, 0.6129, 0.447, 0.6129, 0.447, 0.6554, 0.4705, 0.9355, 0.5946, 0.9032, 0.5946, 0.9032, 0.5946, 0.9355, 0.5946, 0.6452, 0.5, 0.6452, 0.5946, 0.6129, 0.5946, 0.6129, 0.5, 0.6774, 0.5, 0.6774, 0.5946, 0.6452, 0.5946, 0.6452, 0.5, 0.7097, 0.5, 0.7097, 0.5946, 0.6774, 0.5946, 0.6774, 0.5, 0.7419, 0.5, 0.7419, 0.5946, 0.7097, 0.5946, 0.7097, 0.5, 0.7742, 0.5, 0.7742, 0.5946, 0.7419, 0.5946, 0.7419, 0.5, 0.8065, 0.5, 0.8065, 0.5946, 0.7742, 0.5946, 0.7742, 0.5, 0.8387, 0.5, 0.8387, 0.5946, 0.8065, 0.5946, 0.8065, 0.5, 0.9032, 0.5946, 0.871, 0.5946, 0.871, 0.5946, 0.9032, 0.5946, 0.4516, 0.5946, 0.4194, 0.5946, 0.4194, 0.5946, 0.4516, 0.5946, 0.871, 0.5946, 0.8387, 0.5946, 0.8387, 0.5946, 0.871, 0.5946, 0.9677, 0.5, 0.9677, 0.5946, 0.9355, 0.5946, 0.9355, 0.5, 1.0, 0.5, 1.0, 0.5946, 0.9677, 0.5946, 0.9677, 0.5, 0.09677, 0.5, 0.09677, 0.5946, 0.06452, 0.5946, 0.06452, 0.5, 0.129, 0.5, 0.129, 0.5946, 0.09677, 0.5946, 0.09677, 0.5, 0.2903, 0.5, 0.2903, 0.5946, 0.2581, 0.5946, 0.2581, 0.5, 0.3226, 0.5, 0.3226, 0.5946, 0.2903, 0.5946, 0.2903, 0.5, 0.4516, 0.5, 0.4516, 0.5946, 0.4194, 0.5946, 0.4194, 0.5, 0.5806, 0.5, 0.5806, 0.5946, 0.5484, 0.5946, 0.5484, 0.5, 0.6129, 0.5, 0.6129, 0.5946, 0.5806, 0.5946, 0.5806, 0.5, 0.871, 0.5, 0.871, 0.5946, 0.8387, 0.5946, 0.8387, 0.5, 0.9032, 0.5, 0.9032, 0.5946, 0.871, 0.5946, 0.871, 0.5, 0.9355, 0.5, 0.9355, 0.5946, 0.9032, 0.5946, 0.9032, 0.5, 0.8871, 0.447, 0.8446, 0.4705, 0.8446, 0.4705, 0.8871, 0.447, 0.6129, 0.5946, 0.5806, 0.5946, 0.5806, 0.5946, 0.6129, 0.5946, 0.6129, 0.5, 0.6129, 0.5946, 0.6129, 0.5946, 0.6129, 0.5, 0.3226, 0.5, 0.3226, 0.5946, 0.3226, 0.5946, 0.3226, 0.5, 0.924, 0.4154, 0.8871, 0.447, 0.8871, 0.447, 0.924, 0.4154, 0.8665, 0.04016, 0.9063, 0.0679, 0.9063, 0.0679, 0.8665, 0.04016, 0.5177, 0.1898, 0.5345, 0.1443, 0.5345, 0.1443, 0.5177, 0.1898, 0.4516, 0.5, 0.4516, 0.5946, 0.4516, 0.5946, 0.4516, 0.5, 0.2903, 0.5946, 0.2581, 0.5946, 0.2581, 0.5946, 0.2903, 0.5946, 0.6335, 0.04016, 0.6782, 0.02101, 0.6782, 0.02101, 0.6335, 0.04016, 0.3226, 0.5946, 0.2903, 0.5946, 0.2903, 0.5946, 0.3226, 0.5946, 0.9537, 0.377, 0.924, 0.4154, 0.924, 0.4154, 0.9537, 0.377, 0.8218, 0.02101, 0.8665, 0.04016, 0.8665, 0.04016, 0.8218, 0.02101, 0.5103, 0.2378, 0.5177, 0.1898, 0.5177, 0.1898, 0.5103, 0.2378, 0.4194, 0.5946, 0.4194, 0.5, 0.4194, 0.5, 0.4194, 0.5946, 0.129, 0.5, 0.129, 0.5946, 0.129, 0.5946, 0.129, 0.5, 0.6129, 0.447, 0.576, 0.4154, 0.576, 0.4154, 0.6129, 0.447, 0.8387, 0.5946, 0.8387, 0.5, 0.8387, 0.5, 0.8387, 0.5946, 0.5484, 0.5946, 0.5484, 0.5, 0.5484, 0.5, 0.5484, 0.5946, 0.2581, 0.5946, 0.2581, 0.5, 0.2581, 0.5, 0.2581, 0.5946, 0.25, 0.4762, 0.2955, 0.4716, 0.2983, 0.4851, 0.25, 0.49, 0.2955, 0.4716, 0.3392, 0.4579, 0.3446, 0.4705, 0.2983, 0.4851, 0.3392, 0.4579, 0.3792, 0.4357, 0.3871, 0.447, 0.3446, 0.4705, 0.3792, 0.4357, 0.4139, 0.4058, 0.424, 0.4154, 0.3871, 0.447, 0.4139, 0.4058, 0.4419, 0.3697, 0.4537, 0.377, 0.424, 0.4154, 0.4419, 0.3697, 0.4621, 0.3286, 0.4751, 0.3334, 0.4537, 0.377, 0.4621, 0.3286, 0.4736, 0.2843, 0.4872, 0.2863, 0.4751, 0.3334, 0.4736, 0.2843, 0.4759, 0.2385, 0.4897, 0.2378, 0.4872, 0.2863, 0.4759, 0.2385, 0.469, 0.1933, 0.4823, 0.1898, 0.4897, 0.2378, 0.469, 0.1933, 0.4531, 0.1504, 0.4655, 0.1443, 0.4823, 0.1898, 0.4531, 0.1504, 0.4289, 0.1115, 0.4398, 0.1031, 0.4655, 0.1443, 0.4289, 0.1115, 0.3973, 0.07837, 0.4063, 0.0679, 0.4398, 0.1031, 0.3973, 0.07837, 0.3598, 0.05222, 0.3665, 0.04016, 0.4063, 0.0679, 0.3598, 0.05222, 0.3177, 0.03418, 0.3218, 0.02101, 0.3665, 0.04016, 0.3177, 0.03418, 0.2729, 0.02497, 0.2743, 0.01123, 0.3218, 0.02101, 0.2729, 0.02497, 0.2271, 0.02497, 0.2257, 0.01123, 0.2743, 0.01123, 0.2271, 0.02497, 0.1823, 0.03418, 0.1782, 0.02101, 0.2257, 0.01123, 0.1823, 0.03418, 0.1403, 0.05222, 0.1335, 0.04016, 0.1782, 0.02101, 0.1403, 0.05222, 0.1027, 0.07837, 0.09367, 0.0679, 0.1335, 0.04016, 0.1027, 0.07837, 0.07116, 0.1115, 0.06021, 0.1031, 0.09367, 0.0679, 0.07116, 0.1115, 0.04695, 0.1504, 0.03453, 0.1443, 0.06021, 0.1031, 0.04695, 0.1504, 0.03106, 0.1933, 0.01766, 0.1898, 0.03453, 0.1443, 0.03106, 0.1933, 0.02417, 0.2386, 0.01031, 0.2378, 0.01766, 0.1898, 0.02417, 0.2386, 0.02645, 0.2844, 0.01277, 0.2863, 0.01031, 0.2378, 0.02645, 0.2844, 0.03784, 0.3287, 0.02494, 0.3334, 0.01277, 0.2863, 0.03784, 0.3287, 0.05801, 0.3697, 0.04633, 0.377, 0.02494, 0.3334, 0.05801, 0.3697, 0.08603, 0.4059, 0.07605, 0.4154, 0.04633, 0.377, 0.08603, 0.4059, 0.1207, 0.4357, 0.1129, 0.447, 0.07605, 0.4154, 0.1207, 0.4357, 0.1607, 0.4578, 0.1554, 0.4705, 0.1129, 0.447, 0.1607, 0.4578, 0.2045, 0.4715, 0.2017, 0.4851, 0.1554, 0.4705, 0.2045, 0.4715, 0.25, 0.4762, 0.25, 0.49, 0.2017, 0.4851])
me_cylinder_002.update()

# ---- objects
ob_cylinder = bpy.data.objects.new('Cylinder', me_cylinder)
ob_cylinder_001 = bpy.data.objects.new('Cylinder.001', me_cylinder_001)
ob_cylinder_002 = bpy.data.objects.new('Cylinder.002', me_cylinder_002)

# ---- transforms, parenting, visibility, modifiers, constraints
ob_cylinder.location = (1.307e-07, 1.538e-07, 0.0)
ob_cylinder_001.location = (4.377, -23.3, 0.0)
ob_cylinder_002.location = (-22.49, -7.119, 0.0)

# ---- collection membership
col_collection.objects.link(ob_cylinder)
col_collection.objects.link(ob_cylinder_001)
col_collection.objects.link(ob_cylinder_002)

# ---- scene / render settings (as saved in the file)
scene.frame_start = 1; scene.frame_end = 250; scene.frame_set(1)
scene.render.engine = 'BLENDER_EEVEE_NEXT'
bpy.context.view_layer.update()

# ---- added for rendering (the .blend has no active camera and no usable light): camera, sun
cam_auto = bpy.data.cameras.new('AutoCamera')
cam_auto.lens = 50.0
cam_auto.sensor_width = 36.0
cam_auto.clip_end = 1195.6
ob_auto_camera = bpy.data.objects.new('AutoCamera', cam_auto)
scene.collection.objects.link(ob_auto_camera)
ob_auto_camera.location = (56.9128, -92.9511, 65.3348)
ob_auto_camera.rotation_euler = (1.09748, -7.21219e-08, 0.694738)
scene.camera = ob_auto_camera
light_auto_sun = bpy.data.lights.new('AutoSun', 'SUN')
light_auto_sun.energy = 3.0
light_auto_sun.angle = 0.0523599
ob_auto_sun = bpy.data.objects.new('AutoSun', light_auto_sun)
scene.collection.objects.link(ob_auto_sun)
ob_auto_sun.rotation_euler = (0.872665, 0.174533, 0.523599)
bpy.context.view_layer.update()
